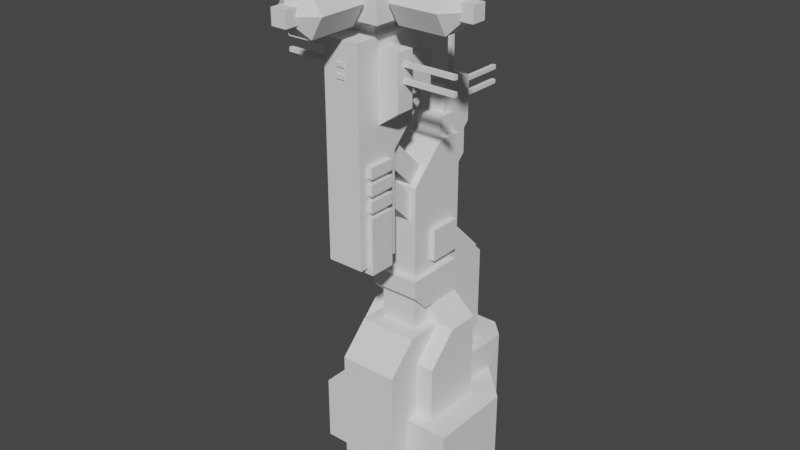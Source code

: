 # Source: anti_missile_tower.blend  (saved by Blender 2.90.8; exported with 4.5.12 LTS)
import bpy
from mathutils import Matrix  # noqa: F401  (used for matrix-valued properties, if any)

bpy.ops.wm.read_factory_settings(use_empty=True)
scene = bpy.context.scene
scene.name = 'Scene'

# ---- collections
col_collection = bpy.data.collections.new('Collection'); scene.collection.children.link(col_collection)

# ---- world
world_world = bpy.data.worlds.new('World'); scene.world = world_world
world_world.use_nodes = True; world_world.node_tree.nodes.clear()
_N = world_world.node_tree.nodes; _L = world_world.node_tree.links
n0 = _N.new('ShaderNodeOutputWorld'); n0.name = 'World Output'; n0.location = (300, 300)
n1 = _N.new('ShaderNodeBackground'); n1.name = 'Background'; n1.location = (10, 300)
n1.inputs[0].default_value = (0.05088, 0.05088, 0.05088, 1.0)
_L.new(n1.outputs[0], n0.inputs[0])
n0.is_active_output = True
world_world.color = (0.05088, 0.05088, 0.05088)
world_world.use_sun_shadow = False
world_world.sun_shadow_jitter_overblur = 0.0

# ---- meshes
me_cube_001 = bpy.data.meshes.new('Cube.001')
me_cube_001.from_pydata([(0.8908, -1.173, 20.16), (0.9303, -1.487, 5.607), (0.9303, 3.531, 2.772), (-0.9303, -1.487, 5.607), (-0.9303, 3.531, 7.682), (0.9303, 1.599, 9.614), (0.9303, 0.2295, 14.47), (0.8908, -5.027, 20.16), (0.8908, -5.027, 10.16), (-0.8908, -5.027, 10.16), (0.8908, -1.173, 16.71), (1.234, -2.928, 19.03), (0.6208, 0.5675, 15.36), (-0.6208, 0.5675, 15.36), (0.6208, 0.5675, 12.36), (0.3983, 1.124, 16.67), (0.6208, 1.599, 15.36), (0.3983, 1.124, 13.91), (-0.5926, -2.858, 15.64), (0.5926, -3.524, 14.98), (-0.5926, -3.764, 14.74), (0.5926, -4.43, 14.07), (-3.618, -2.618, -2.0), (3.618, -2.618, -2.0), (1.456, -0.4277, -2.0), (0.1, 2.942, 16.4), (-0.1, 2.942, 16.4), (-0.1, 2.942, 16.2), (0.1, 5.442, 16.2), (-0.1, 5.442, 16.4), (0.1, 5.442, 16.4), (0.1, 5.442, 15.7), (0.1, 5.442, 15.5), (0.1, 2.942, 15.5), (0.1, 2.942, 15.7), (0.1, 1.995, 19.17), (-0.1, 2.195, 19.17), (0.1, 2.195, 16.67), (-0.1, 1.995, 16.67), (2.35, 1.155, 1.293), (-2.35, 1.155, 1.293), (2.35, 1.155, 5.607), (-2.35, 1.155, 5.607), (-2.35, -0.4277, 5.607), (1.215, 1.155, 8.835), (1.215, -0.4277, 8.835), (1.215, -0.4277, 10.4), (1.215, 1.155, 10.4), (0.6063, -3.706, 20.16), (0.6063, -2.494, 20.69), (-0.6063, -2.494, 20.69), (1.608, -1.492, 22.55), (1.608, -4.708, 22.55), (-1.133, -4.568, 9.846), (1.133, -3.29, 12.8), (1.133, -4.568, 12.8), (1.133, -3.29, 13.32), (1.133, -4.568, 13.32), (1.133, -3.29, 13.58), (1.133, -4.568, 13.58), (1.133, -3.29, 14.09), (1.133, -4.568, 14.09), (1.133, -3.29, 14.35), (1.133, -4.568, 14.35), (1.133, -3.29, 14.87), (1.133, -4.568, 14.87), (0.8908, -2.928, 19.68), (0.8908, -3.823, 19.68), (0.8908, -2.928, 16.44), (0.8908, -3.823, 16.44), (1.905, -2.928, 19.68), (1.905, -3.823, 19.68), (1.905, -2.928, 17.16), (1.905, -3.823, 17.16), (-1.405, -3.476, 19.25), (-1.405, -3.276, 19.25), (-1.405, -3.476, 19.05), (-1.405, -3.276, 19.05), (-4.405, -3.276, 19.25), (-4.405, -3.476, 19.25), (-4.405, -3.476, 19.05), (-4.405, -3.276, 19.05), (-1.215, -0.4277, 6.656), (1.215, -0.4277, 6.656), (-0.6329, 4.618, 1.293), (3.618, 1.633, 1.293), (0.6329, 4.618, -2.0), (3.618, 1.633, -2.0), (-1.456, -3.72, -2.0), (-1.456, -2.281, 5.607), (-1.456, -3.72, 4.169), (0.3983, 3.531, 2.772), (0.3983, 1.599, 9.614), (0.3983, 1.599, 13.13), (0.3983, 1.98, 9.614), (0.3983, 1.98, 13.13), (-0.3983, 1.98, 13.13), (0.3983, 3.911, 7.682), (-0.3983, 3.911, 7.682), (0.3983, 2.367, 13.91), (1.736, 0.2266, -2.0), (-1.736, 0.2266, 2.772), (1.736, 0.2266, 2.772), (-0.8993, 5.16, -2.0), (1.736, 4.323, -2.0), (-0.8993, 5.16, 2.772), (1.736, 4.323, 2.772), (1.377, 1.155, 2.772), (1.377, 1.155, 5.607), (1.215, 1.155, 8.318), (1.215, 1.155, 6.656), (-1.215, -1.831, 8.318), (1.215, -1.831, 8.318), (1.215, -1.031, 6.656), (1.215, -1.831, 7.456), (-1.215, -1.831, 7.456), (-1.215, -1.031, 6.656), (0.3983, 3.531, 7.682), (-0.9303, 2.838, 2.772), (0.9303, -0.4277, 8.835), (0.9303, -0.4277, 10.4), (0.9303, 1.155, 8.835), (0.9303, 1.155, 10.4), (0.8908, -3.29, 14.35), (0.8908, -4.568, 14.35), (0.8908, -3.29, 14.87), (0.8908, -4.568, 14.87), (0.8908, -3.29, 13.58), (0.8908, -4.568, 13.58), (0.8908, -3.29, 14.09), (0.8908, -4.568, 14.09), (0.8908, -3.29, 12.8), (0.8908, -4.568, 12.8), (0.8908, -3.29, 13.32), (0.8908, -4.568, 13.32), (0.2, -5.077, 19.24), (0.2, -5.077, 19.04), (-0.2, -5.077, 19.04), (0.2, -5.027, 18.74), (-0.2, -5.027, 18.54), (0.2, -5.077, 18.74), (-0.2, -5.077, 18.74), (-0.2, -5.077, 18.54), (-0.2, 5.16, 2.1), (-0.2, 5.16, 1.9), (0.2, 5.16, 1.9), (0.2, 5.21, 1.9), (-4.405, -3.276, 18.35), (-4.405, -3.476, 18.35), (-4.405, -3.476, 18.55), (-4.405, -3.276, 18.55), (-1.405, -3.276, 18.35), (-1.405, -3.476, 18.35), (-1.405, -3.276, 18.55), (-1.405, -3.476, 18.55), (-0.8908, -1.173, 20.16), (-0.9303, 3.531, 2.772), (0.9303, 3.531, 7.682), (-0.9303, 1.599, 9.614), (0.9303, 1.599, 14.47), (-0.9303, 1.599, 14.47), (-0.9303, 0.2295, 14.47), (-0.9303, -1.487, 12.76), (0.9303, -1.487, 12.76), (-0.8908, -5.027, 20.16), (0.8908, -2.831, 15.05), (-0.8908, -1.173, 16.71), (-0.8908, -2.831, 15.05), (0.8908, -2.831, 10.16), (-0.8908, -2.831, 10.16), (-1.234, -0.9047, 19.03), (1.234, -0.9047, 19.03), (-1.234, -2.928, 19.03), (-1.234, -2.928, 17.39), (1.234, -2.928, 17.39), (1.234, -0.9047, 17.39), (-1.234, -0.9047, 17.39), (0.3983, 2.942, 16.67), (-0.3983, 2.942, 16.67), (-0.6208, 0.5675, 12.36), (-0.3983, 1.124, 16.67), (-0.6208, 1.599, 15.36), (-0.6208, 2.367, 14.59), (0.6208, 2.367, 14.59), (-0.6208, 2.367, 13.13), (-0.6208, 1.599, 12.36), (0.6208, 1.599, 12.36), (0.6208, 2.367, 13.13), (-0.3983, 1.124, 13.91), (0.5926, -2.858, 15.64), (0.5926, 0.4745, 12.31), (-0.5926, 0.4745, 12.31), (0.5926, -0.191, 11.65), (-0.5926, -0.191, 11.65), (-0.5926, -3.524, 14.98), (0.5926, -3.764, 14.74), (0.5926, -0.4317, 11.41), (-0.5926, -0.4317, 11.41), (0.5926, -1.097, 10.74), (-0.5926, -1.097, 10.74), (-0.5926, -4.43, 14.07), (3.618, -2.618, 1.293), (1.456, -0.4277, 5.607), (-1.456, -0.4277, 5.607), (-3.618, -2.618, 1.293), (-1.456, -0.4277, -2.0), (0.1, 2.942, 16.2), (-0.1, 5.442, 16.2), (-0.1, 5.442, 15.7), (-0.1, 5.442, 15.5), (-0.1, 2.942, 15.5), (-0.1, 2.942, 15.7), (-0.1, 1.995, 19.17), (0.1, 2.195, 19.17), (-0.1, 2.195, 16.67), (0.1, 1.995, 16.67), (-2.35, -1.93, 1.293), (2.35, -1.93, 1.293), (-2.35, -1.93, 4.105), (2.35, -0.4277, 5.607), (2.35, -1.93, 4.105), (-1.215, 1.155, 8.835), (-1.215, -0.4277, 8.835), (-1.215, -0.4277, 10.4), (-1.215, 1.155, 10.4), (0.6063, -2.494, 20.16), (-0.6063, -2.494, 20.16), (-0.6063, -3.706, 20.16), (0.6063, -3.706, 20.69), (-0.6063, -3.706, 20.69), (-0.6024, -1.756, 20.69), (-1.344, -2.498, 20.69), (1.344, -2.498, 20.69), (0.6024, -1.756, 20.69), (-0.6024, -4.444, 20.69), (-1.608, -1.492, 22.55), (1.133, -4.568, 9.846), (-1.133, -3.29, 9.846), (1.133, -3.29, 12.54), (-1.133, -4.568, 12.54), (1.133, -4.568, 12.54), (-1.133, -3.29, 12.8), (-1.133, -4.568, 12.8), (-1.133, -3.29, 13.32), (-1.133, -4.568, 13.32), (-1.133, -3.29, 13.58), (-1.133, -4.568, 13.58), (-1.133, -3.29, 14.09), (-1.133, -4.568, 14.09), (-1.133, -3.29, 14.35), (-1.133, -4.568, 14.35), (-1.133, -3.29, 14.87), (-1.133, -4.568, 14.87), (-0.8908, -2.928, 19.68), (-0.8908, -3.823, 19.68), (-0.8908, -2.928, 16.44), (-0.8908, -3.823, 16.44), (-1.905, -2.928, 19.68), (-1.905, -3.823, 19.68), (-1.905, -2.928, 17.16), (-1.905, -3.823, 17.16), (1.405, -3.476, 19.25), (1.405, -3.276, 19.25), (1.405, -3.476, 19.05), (1.405, -3.276, 19.05), (4.405, -3.276, 19.25), (4.405, -3.476, 19.25), (4.405, -3.476, 19.05), (4.405, -3.276, 19.05), (0.6329, 4.618, 1.293), (-3.618, 1.633, 1.293), (-0.6329, 4.618, -2.0), (-3.618, 1.633, -2.0), (1.456, -3.72, -2.0), (1.456, -2.281, 5.607), (1.456, -3.72, 4.169), (-0.3983, 3.531, 2.772), (-0.3983, 1.599, 9.614), (-0.3983, 1.599, 13.13), (-0.3983, 1.98, 9.614), (0.3983, 3.911, 2.772), (-0.3983, 3.911, 2.772), (-0.3983, 2.367, 13.91), (-0.3983, 2.942, 14.48), (0.3983, 2.942, 14.48), (-1.736, 0.2266, -2.0), (0.8993, 5.16, -2.0), (-1.736, 4.323, -2.0), (0.8993, 5.16, 2.772), (-1.736, 4.323, 2.772), (-1.377, 1.155, 2.772), (-1.377, 1.155, 5.607), (-1.377, 2.838, 2.772), (1.377, 2.838, 2.772), (-1.215, 1.155, 8.318), (-1.215, 1.155, 6.656), (-0.3983, 3.531, 7.682), (0.9303, 2.838, 2.772), (-0.9303, -0.4277, 8.835), (-0.9303, -0.4277, 10.4), (-0.9303, 1.155, 8.835), (-0.9303, 1.155, 10.4), (-0.8908, -3.29, 14.35), (-0.8908, -4.568, 14.35), (-0.8908, -3.29, 14.87), (-0.8908, -4.568, 14.87), (-0.8908, -3.29, 13.58), (-0.8908, -4.568, 13.58), (-0.8908, -3.29, 14.09), (-0.8908, -4.568, 14.09), (-0.8908, -3.29, 12.8), (-0.8908, -4.568, 12.8), (-0.8908, -3.29, 13.32), (-0.8908, -4.568, 13.32), (1.133, -3.29, 9.846), (-1.133, -3.29, 12.54), (-0.2, -5.027, 19.24), (-0.2, -5.027, 19.04), (0.2, -5.027, 19.24), (0.2, -5.027, 19.04), (-0.2, -5.077, 19.24), (-0.2, -5.027, 18.74), (0.2, -5.027, 18.54), (0.2, -5.077, 18.54), (0.2, 5.16, 2.1), (0.2, 5.21, 2.1), (-0.2, 5.21, 2.1), (-0.2, 5.21, 1.9), (4.405, -3.276, 18.35), (4.405, -3.476, 18.35), (4.405, -3.476, 18.55), (4.405, -3.276, 18.55), (1.405, -3.276, 18.35), (1.405, -3.476, 18.35), (1.405, -3.276, 18.55), (1.405, -3.476, 18.55), (1.135, -4.904, 21.73), (1.135, -7.173, 21.73), (-0.5674, -4.904, 20.75), (0.358, -8.271, 22.09), (0.358, -8.271, 21.38), (-0.358, -8.271, 22.09), (-0.358, -8.271, 21.38), (0.358, -7.555, 22.09), (0.358, -7.555, 21.38), (-0.358, -7.555, 22.09), (-0.358, -7.555, 21.38), (0.2, -5.239, 22.72), (0.2, -5.439, 22.72), (0.2, -5.239, 22.77), (0.2, -5.439, 22.77), (-0.2, -5.239, 22.77), (-0.2, -5.439, 22.77), (0.2, -5.739, 22.72), (0.2, -5.939, 22.72), (0.2, -5.739, 22.77), (0.2, -5.939, 22.77), (-0.2, -5.739, 22.77), (-0.2, -5.939, 22.77), (-1.135, -4.904, 21.73), (-1.135, -7.173, 21.73), (-0.5674, -7.173, 20.75), (0.5674, -4.904, 20.75), (0.5674, -7.173, 20.75), (0.5674, -4.904, 22.72), (0.5674, -7.173, 22.72), (-0.5674, -4.904, 22.72), (-0.5674, -7.173, 22.72), (8.321e-07, -8.063, 21.73), (2.206e-07, -4.014, 21.73), (-0.2, -5.239, 22.72), (-0.2, -5.439, 22.72), (-0.2, -5.739, 22.72), (-0.2, -5.939, 22.72), (-1.608, -4.708, 20.92), (1.804, -1.965, 21.73), (4.073, -1.965, 21.73), (4.073, -2.533, 20.75), (1.804, -3.667, 20.75), (4.073, -3.667, 20.75), (1.804, -2.533, 22.72), (4.073, -2.533, 22.72), (5.171, -2.742, 22.09), (5.171, -2.742, 21.38), (5.171, -3.458, 22.09), (5.171, -3.458, 21.38), (4.455, -2.742, 22.09), (4.455, -3.458, 22.09), (4.455, -3.458, 21.38), (2.139, -2.9, 22.72), (2.139, -3.3, 22.72), (2.339, -2.9, 22.72), (2.339, -3.3, 22.72), (2.139, -2.9, 22.77), (2.339, -2.9, 22.77), (2.139, -3.3, 22.77), (2.339, -3.3, 22.77), (2.639, -2.9, 22.72), (2.639, -3.3, 22.72), (2.839, -2.9, 22.72), (2.639, -2.9, 22.77), (2.839, -2.9, 22.77), (2.639, -3.3, 22.77), (2.839, -3.3, 22.77), (1.804, -4.235, 21.73), (4.073, -4.235, 21.73), (1.804, -2.533, 20.75), (1.804, -3.667, 22.72), (4.073, -3.667, 22.72), (4.963, -3.1, 21.73), (0.9138, -3.1, 21.73), (4.455, -2.742, 21.38), (2.839, -3.3, 22.72), (1.608, -4.708, 20.92), (-1.135, -1.296, 21.73), (-1.135, 0.9732, 21.73), (-0.5674, 0.9732, 20.75), (0.5674, -1.296, 20.75), (0.5674, 0.9732, 20.75), (-0.2, -0.7615, 22.72), (0.2, -0.7615, 22.72), (-0.2, -0.9615, 22.77), (0.2, -0.7615, 22.77), (-0.2, -0.2615, 22.72), (-0.2, -0.4615, 22.77), (-0.2, -0.2615, 22.77), (0.2, -0.2615, 22.77), (-1.608, -1.492, 20.92), (1.135, -1.296, 21.73), (1.135, 0.9732, 21.73), (-0.5674, -1.296, 20.75), (-0.5674, -1.296, 22.72), (-0.5674, 0.9732, 22.72), (0.5674, -1.296, 22.72), (0.5674, 0.9732, 22.72), (0.358, 2.071, 22.09), (0.358, 2.071, 21.38), (8.265e-08, 1.863, 21.73), (-0.358, 2.071, 22.09), (-0.358, 2.071, 21.38), (0.358, 1.355, 22.09), (0.358, 1.355, 21.38), (-0.358, 1.355, 22.09), (8.265e-08, -2.186, 21.73), (-0.358, 1.355, 21.38), (0.2, -0.9615, 22.72), (-0.2, -0.9615, 22.72), (0.2, -0.9615, 22.77), (-0.2, -0.7615, 22.77), (0.2, -0.4615, 22.72), (-0.2, -0.4615, 22.72), (0.2, -0.2615, 22.72), (0.2, -0.4615, 22.77), (1.608, -1.492, 20.92), (-1.804, -4.235, 21.73), (-4.073, -4.235, 21.73), (-4.073, -3.667, 20.75), (-4.073, -2.533, 20.75), (-1.804, -3.667, 22.72), (-4.455, -2.742, 22.09), (-2.339, -3.3, 22.72), (-1.608, -4.708, 22.55), (-1.804, -1.965, 21.73), (-4.073, -1.965, 21.73), (-1.804, -2.533, 20.75), (-1.804, -3.667, 20.75), (-4.073, -3.667, 22.72), (-1.804, -2.533, 22.72), (-4.073, -2.533, 22.72), (-5.171, -2.742, 22.09), (-5.171, -2.742, 21.38), (-4.963, -3.1, 21.73), (-5.171, -3.458, 22.09), (-5.171, -3.458, 21.38), (-4.455, -2.742, 21.38), (-4.455, -3.458, 22.09), (-0.9138, -3.1, 21.73), (-4.455, -3.458, 21.38), (-2.139, -2.9, 22.72), (-2.139, -3.3, 22.72), (-2.339, -2.9, 22.72), (-2.139, -2.9, 22.77), (-2.339, -2.9, 22.77), (-2.139, -3.3, 22.77), (-2.339, -3.3, 22.77), (-2.639, -2.9, 22.72), (-2.639, -3.3, 22.72), (-2.839, -2.9, 22.72), (-2.839, -3.3, 22.72), (-2.639, -2.9, 22.77), (-2.839, -2.9, 22.77), (-2.639, -3.3, 22.77), (-2.839, -3.3, 22.77), (-0.6024, -4.444, 20.92), (1.344, -3.702, 20.69), (0.6024, -4.444, 20.69), (1.344, -2.498, 20.92), (1.344, -3.702, 20.92), (0.6024, -4.444, 20.92), (-0.6024, -1.756, 20.92), (0.6024, -1.756, 20.92), (-1.344, -3.702, 20.69), (-1.344, -3.702, 20.92), (-1.344, -2.498, 20.92), (-0.82, -3.92, 22.77), (0.3561, -4.556, 22.55), (0.3561, -4.556, 22.91), (1.344, -2.498, 22.55), (0.82, -3.92, 22.77), (0.6024, -4.444, 22.77), (-1.344, -3.702, 22.77), (-0.3561, -4.556, 22.55), (-0.3561, -4.556, 22.91), (-0.6024, -4.444, 22.55), (-1.344, -3.702, 22.55), (0.6024, -4.444, 22.55), (-0.82, -2.28, 22.77), (0.82, -2.28, 22.77), (-0.82, -3.92, 23.1), (-0.82, -2.28, 23.1), (0.82, -2.28, 23.1), (1.344, -3.702, 22.77), (-0.6024, -4.444, 22.77), (-1.344, -2.498, 22.77), (-0.6024, -1.756, 22.77), (0.6024, -1.756, 22.77), (1.344, -2.498, 22.77), (-0.3561, -1.644, 22.55), (0.3561, -1.644, 22.55), (0.3561, -4.11, 23.35), (-0.3561, -1.644, 22.91), (-0.3561, -2.09, 23.35), (0.3561, -1.644, 22.91), (1.344, -3.702, 22.55), (0.6024, -1.756, 22.55), (-0.6024, -1.756, 22.55), (0.82, -3.92, 23.1), (-0.3561, -4.11, 23.35), (0.3561, -2.09, 23.35), (-1.344, -2.498, 22.55)], [(297, 118)], [(87, 85, 201, 23), (2, 156, 4, 157), (160, 161, 6, 159), (157, 4, 158, 5), (155, 164, 7, 0), (5, 158, 160, 159), (162, 163, 6, 161), (0, 10, 166, 155), (164, 9, 8, 7), (169, 168, 8, 9), (167, 166, 10, 165), (165, 10, 0, 7, 8, 168), (170, 172, 11, 171), (171, 11, 174, 175), (67, 69, 73, 71), (178, 180, 15, 177), (13, 179, 14, 12), (181, 13, 12, 16), (182, 181, 16, 183), (12, 14, 186, 187, 183, 16), (15, 180, 188, 17), (191, 18, 189, 190), (193, 192, 19, 194), (189, 19, 192, 190), (197, 20, 195, 196), (199, 198, 21, 200), (195, 21, 198, 196), (204, 201, 85, 269, 84, 270), (23, 201, 204, 22), (28, 207, 29, 30), (25, 30, 29, 26), (27, 207, 28, 206), (206, 28, 30, 25), (32, 209, 208, 31), (34, 31, 208, 211), (210, 209, 32, 33), (214, 36, 213, 37), (213, 36, 212, 35), (43, 218, 220, 219), (39, 41, 219, 220, 217), (121, 44, 45, 119), (122, 120, 46, 47), (121, 122, 47, 44), (44, 47, 46, 45), (227, 48, 228, 229), (225, 226, 50, 49), (48, 225, 49, 228), (231, 230, 233, 232, 494, 495, 234, 501), (235, 461, 52, 51), (427, 453, 413, 374), (236, 314, 238, 240), (133, 134, 57, 56), (55, 54, 56, 57), (129, 130, 61, 60), (59, 58, 60, 61), (125, 126, 65, 64), (63, 62, 64, 65), (66, 67, 71, 70), (68, 66, 70, 72), (70, 71, 73, 72), (69, 68, 72, 73), (81, 77, 76, 80), (78, 81, 80, 79), (80, 76, 74, 79), (78, 75, 77, 81), (219, 83, 82, 43), (41, 110, 83, 219), (86, 269, 85, 87), (203, 89, 274, 202), (273, 275, 90, 88), (202, 274, 275, 273, 24), (275, 274, 89, 90), (280, 281, 98, 97), (97, 98, 279, 94), (94, 279, 96, 95), (97, 94, 95, 93, 92, 117, 91, 280), (99, 282, 283, 284), (177, 15, 17, 99, 284), (103, 105, 288, 286), (104, 106, 102, 100), (289, 101, 102, 106, 288, 105), (104, 286, 288, 106), (107, 293, 108), (108, 293, 292, 291), (1, 163, 162, 3), (109, 294, 111, 112), (114, 112, 111, 115), (115, 116, 113, 114), (5, 159, 6, 163, 1, 297, 2, 157), (45, 46, 120, 119), (124, 63, 65, 126), (58, 127, 129, 60), (123, 62, 63, 124), (128, 59, 61, 130), (54, 131, 133, 56), (127, 58, 59, 128), (132, 55, 57, 134), (131, 54, 55, 132), (236, 240, 239, 53), (314, 236, 53, 237), (62, 123, 125, 64), (110, 109, 112, 114, 113, 83), (82, 83, 113, 116), (41, 39, 40, 42, 295, 294, 109, 110), (139, 322, 323, 142), (320, 137, 136, 135), (317, 319, 136, 137), (318, 316, 320, 135), (141, 142, 323, 140), (319, 318, 135, 136), (138, 321, 141, 140), (322, 138, 140, 323), (145, 144, 327, 146), (325, 146, 327, 326), (143, 324, 325, 326), (144, 143, 326, 327), (150, 147, 148, 149), (79, 74, 75, 78), (148, 152, 154, 149), (147, 151, 152, 148), (150, 153, 151, 147), (149, 154, 153, 150), (38, 212, 36, 214), (215, 35, 212, 38), (33, 32, 31, 34), (216, 217, 220, 218), (272, 22, 204, 270), (167, 169, 9, 164, 155, 166), (167, 165, 168, 169), (175, 174, 173, 176), (170, 176, 173, 172), (254, 258, 260, 256), (171, 175, 176, 170), (182, 183, 187, 184), (186, 185, 184, 187), (13, 181, 182, 184, 185, 179), (177, 284, 283, 178), (18, 191, 193, 194), (20, 197, 199, 200), (27, 26, 29, 207), (40, 216, 218, 43, 42), (300, 298, 222, 221), (301, 224, 223, 299), (300, 221, 224, 301), (221, 222, 223, 224), (227, 229, 50, 226), (53, 239, 315, 237), (312, 243, 244, 313), (242, 244, 243, 241), (308, 247, 248, 309), (246, 248, 247, 245), (304, 251, 252, 305), (250, 252, 251, 249), (253, 257, 258, 254), (255, 259, 257, 253), (257, 259, 260, 258), (256, 260, 259, 255), (268, 267, 263, 264), (265, 266, 267, 268), (267, 266, 261, 263), (265, 268, 264, 262), (42, 43, 82, 295), (271, 272, 270, 84), (203, 205, 88, 90, 89), (98, 281, 276, 296, 277, 278, 96, 279), (178, 283, 282, 188, 180), (287, 285, 101, 289), (287, 289, 105, 103), (290, 291, 292), (158, 4, 156, 118, 3, 162, 161, 160), (222, 298, 299, 223), (303, 305, 252, 250), (245, 247, 308, 306), (302, 303, 250, 249), (307, 309, 248, 246), (241, 243, 312, 310), (306, 307, 246, 245), (311, 313, 244, 242), (310, 311, 242, 241), (314, 237, 315, 238), (239, 240, 238, 315), (249, 251, 304, 302), (295, 82, 116, 115, 111, 294), (317, 137, 320, 316), (139, 142, 141, 321), (145, 146, 325, 324), (331, 330, 329, 328), (266, 265, 262, 261), (329, 330, 335, 333), (328, 329, 333, 332), (331, 328, 332, 334), (330, 331, 334, 335), (215, 37, 213, 35), (210, 211, 208, 209), (336, 337, 363, 362), (362, 363, 361, 338), (364, 365, 337, 336), (339, 343, 345, 341), (337, 368, 363), (365, 368, 337), (344, 340, 342, 346), (362, 369, 336), (338, 369, 362), (336, 369, 364), (340, 339, 341, 342), (344, 343, 339, 340), (351, 352, 350, 349), (348, 347, 349, 350), (371, 348, 350, 352), (347, 370, 351, 349), (357, 358, 356, 355), (354, 353, 355, 356), (373, 354, 356, 358), (353, 372, 357, 355), (374, 413, 52, 461), (359, 338, 361, 360), (364, 366, 367, 365), (366, 359, 360, 367), (360, 361, 368), (367, 360, 368), (365, 367, 368), (361, 363, 368), (338, 359, 369), (366, 364, 369), (359, 366, 369), (346, 342, 341, 345), (371, 352, 351, 370), (373, 358, 357, 372), (375, 376, 377, 406), (406, 377, 379, 378), (407, 408, 381, 380), (380, 381, 376, 375), (382, 386, 387, 384), (376, 409, 377), (381, 409, 376), (408, 409, 381), (377, 409, 379), (411, 383, 385, 388), (406, 410, 375), (378, 410, 406), (380, 410, 407), (375, 410, 380), (383, 382, 384, 385), (411, 386, 382, 383), (395, 396, 394, 393), (391, 389, 393, 394), (392, 391, 394, 396), (389, 390, 395, 393), (402, 403, 401, 400), (399, 397, 400, 401), (412, 399, 401, 403), (397, 398, 402, 400), (413, 453, 51, 52), (404, 378, 379, 405), (407, 404, 405, 408), (405, 379, 409), (408, 405, 409), (378, 404, 410), (404, 407, 410), (388, 385, 384, 387), (392, 396, 395, 390), (412, 403, 402, 398), (414, 415, 416, 430), (430, 416, 418, 417), (431, 432, 415, 414), (415, 437, 416), (432, 437, 415), (416, 437, 418), (430, 443, 414), (417, 443, 430), (414, 443, 431), (444, 442, 438, 439), (447, 422, 448, 421), (419, 446, 421, 448), (420, 419, 448, 422), (446, 445, 447, 421), (452, 426, 425, 424), (423, 450, 424, 425), (451, 423, 425, 426), (450, 449, 452, 424), (453, 427, 235, 51), (428, 417, 418, 429), (431, 433, 434, 432), (433, 428, 429, 434), (435, 438, 442, 440), (429, 418, 437), (434, 429, 437), (432, 434, 437), (441, 444, 439, 436), (417, 428, 443), (433, 431, 443), (428, 433, 443), (436, 439, 438, 435), (441, 436, 435, 440), (420, 422, 447, 445), (451, 426, 452, 449), (454, 455, 456, 465), (465, 456, 457, 464), (467, 468, 466, 458), (458, 466, 455, 454), (472, 475, 459, 469), (455, 471, 456), (466, 471, 455), (456, 471, 457), (465, 476, 454), (458, 476, 467), (454, 476, 458), (477, 475, 472, 473), (460, 479, 483, 484), (480, 460, 484, 482), (488, 486, 491, 492), (427, 374, 461, 235), (462, 464, 457, 463), (467, 462, 463, 468), (463, 457, 471), (468, 463, 471), (466, 468, 471), (474, 477, 473, 470), (464, 462, 476), (465, 464, 476), (462, 467, 476), (470, 473, 472, 469), (474, 470, 469, 459), (483, 481, 482, 484), (480, 482, 481, 478), (478, 481, 483, 479), (491, 489, 490, 492), (487, 490, 489, 485), (488, 492, 490, 487), (485, 489, 491, 486), (234, 493, 502, 501), (234, 495, 498, 493), (494, 497, 498, 495), (494, 232, 496, 497), (233, 500, 496, 232), (233, 230, 499, 500), (231, 503, 499, 230), (231, 501, 502, 503), (509, 515, 533, 521), (524, 523, 510, 522, 509, 521, 526, 525), (505, 528, 532, 538, 529, 506), (519, 518, 536, 520), (504, 508, 536, 518), (508, 517, 520, 536), (533, 507, 526, 521), (513, 515, 509, 522), (511, 505, 506, 512), (531, 537, 529, 538), (512, 506, 529, 537), (522, 510, 514, 513), (511, 512, 537, 531, 530, 527), (504, 518, 519, 516), (514, 510, 523, 539), (525, 526, 507, 534), (516, 519, 520, 517), (535, 524, 525, 534), (527, 530, 532, 528), (530, 531, 538, 532), (524, 535, 539, 523)])
_uv = me_cube_001.uv_layers.new(name='UVMap')
_uv.uv.foreach_set('vector', [0.4006, 0.1443, 0.5112, 0.1443, 0.5112, 0.287, 0.4006, 0.287, 0.6436, 0.79, 0.5811, 0.79, 0.5811, 0.6251, 0.6436, 0.6251, 0.5811, 0.3702, 0.5811, 0.3242, 0.6436, 0.3242, 0.6436, 0.3702, 0.6436, 0.6251, 0.5811, 0.6251, 0.5811, 0.5334, 0.6436, 0.5334, 0.5162, 0.5416, 0.5162, 0.4122, 0.576, 0.4122, 0.576, 0.5416, 0.6436, 0.5334, 0.5811, 0.5334, 0.5811, 0.3702, 0.6436, 0.3702, 0.5811, 0.2427, 0.6436, 0.2427, 0.6436, 0.3242, 0.5811, 0.3242, 0.576, 0.5416, 0.576, 0.6575, 0.5162, 0.6575, 0.5162, 0.5416, 0.5162, 0.4122, 0.5162, 0.07629, 0.576, 0.07629, 0.576, 0.4122, 0.5162, 0.002534, 0.576, 0.002534, 0.576, 0.07629, 0.5162, 0.07629, 0.5162, 0.7362, 0.5162, 0.6575, 0.576, 0.6575, 0.576, 0.7362, 0.3062, 0.3477, 0.2506, 0.292, 0.2506, 0.1761, 0.38, 0.1761, 0.38, 0.512, 0.3062, 0.512, 0.9749, 0.1659, 0.9749, 0.2338, 0.892, 0.2338, 0.892, 0.1659, 0.2086, 0.7348, 0.2086, 0.6669, 0.2637, 0.6669, 0.2637, 0.7348, 0.9578, 0.8341, 0.9578, 0.7251, 0.9919, 0.7494, 0.9919, 0.8341, 0.8602, 0.1563, 0.8602, 0.09532, 0.8869, 0.09532, 0.8869, 0.1563, 0.8264, 0.4459, 0.8264, 0.3453, 0.8681, 0.3453, 0.8681, 0.4459, 0.8264, 0.4806, 0.8264, 0.4459, 0.8681, 0.4459, 0.8681, 0.4806, 0.8264, 0.5171, 0.8264, 0.4806, 0.8681, 0.4806, 0.8681, 0.5171, 0.5064, 0.698, 0.5064, 0.7986, 0.4718, 0.7986, 0.446, 0.7728, 0.446, 0.7237, 0.4718, 0.698, 0.8869, 0.09532, 0.8602, 0.09532, 0.8602, 0.002534, 0.8869, 0.002534, 0.8069, 0.9512, 0.6487, 0.9512, 0.6487, 0.9114, 0.8069, 0.9114, 0.9098, 0.3004, 0.9098, 0.3402, 0.7515, 0.3402, 0.7515, 0.3004, 0.9369, 0.002534, 0.9685, 0.002534, 0.9685, 0.1608, 0.9369, 0.1608, 0.9448, 0.3453, 0.9448, 0.5036, 0.905, 0.5036, 0.905, 0.3453, 0.892, 0.002534, 0.9318, 0.002534, 0.9318, 0.1608, 0.892, 0.1608, 0.9212, 0.7251, 0.9528, 0.7251, 0.9528, 0.8834, 0.9212, 0.8834, 0.002534, 0.4191, 0.002534, 0.1761, 0.1453, 0.1761, 0.2455, 0.2763, 0.2455, 0.3188, 0.1453, 0.4191, 0.4006, 0.287, 0.5112, 0.287, 0.5112, 0.53, 0.4006, 0.53, 0.2938, 0.5238, 0.3005, 0.5238, 0.3005, 0.517, 0.2938, 0.517, 0.7421, 0.6898, 0.7421, 0.6058, 0.7353, 0.6058, 0.7353, 0.6898, 0.7555, 0.6898, 0.7555, 0.6058, 0.7488, 0.6058, 0.7488, 0.6898, 0.7488, 0.6898, 0.7488, 0.6058, 0.7421, 0.6058, 0.7421, 0.6898, 0.3055, 0.517, 0.3055, 0.5238, 0.3123, 0.5238, 0.3123, 0.517, 0.002534, 0.9318, 0.08648, 0.9318, 0.08648, 0.9251, 0.002534, 0.9251, 0.002534, 0.9453, 0.08648, 0.9453, 0.08648, 0.9386, 0.002534, 0.9386, 0.7488, 0.6949, 0.7488, 0.7788, 0.7555, 0.7788, 0.7555, 0.6949, 0.324, 0.517, 0.3173, 0.517, 0.3173, 0.5238, 0.324, 0.5238, 0.03775, 0.6669, 0.1091, 0.6669, 0.1091, 0.8247, 0.03775, 0.8247, 0.7515, 0.2551, 0.7515, 0.1102, 0.8047, 0.1102, 0.8551, 0.1607, 0.8551, 0.2551, 0.3851, 0.378, 0.3946, 0.378, 0.3946, 0.4312, 0.3851, 0.4312, 0.3851, 0.4894, 0.3851, 0.4362, 0.3946, 0.4362, 0.3946, 0.4894, 0.8456, 0.819, 0.8456, 0.7664, 0.8551, 0.7664, 0.8551, 0.819, 0.3883, 0.9172, 0.4409, 0.9172, 0.4409, 0.9703, 0.3883, 0.9703, 0.2685, 0.517, 0.2685, 0.5578, 0.2506, 0.5578, 0.2506, 0.517, 0.2685, 0.5985, 0.2685, 0.6392, 0.2506, 0.6392, 0.2506, 0.5985, 0.2685, 0.5578, 0.2685, 0.5985, 0.2506, 0.5985, 0.2506, 0.5578, 0.0928, 0.8952, 0.06789, 0.9201, 0.02744, 0.9201, 0.002534, 0.8952, 0.002534, 0.8547, 0.02744, 0.8298, 0.06789, 0.8298, 0.0928, 0.8547, 0.3833, 0.8196, 0.3833, 0.9276, 0.2753, 0.9276, 0.2753, 0.8196, 0.6487, 0.9063, 0.6487, 0.7983, 0.7567, 0.7983, 0.7567, 0.9063, 0.9161, 0.8156, 0.8732, 0.8156, 0.8732, 0.7251, 0.9161, 0.7251, 0.2013, 0.8778, 0.2013, 0.9207, 0.1932, 0.9207, 0.1932, 0.8778, 0.9785, 0.9142, 0.9785, 0.9571, 0.9611, 0.9571, 0.9611, 0.9142, 0.522, 0.9081, 0.522, 0.951, 0.5138, 0.951, 0.5138, 0.9081, 0.9806, 0.2563, 0.9806, 0.2992, 0.9632, 0.2992, 0.9632, 0.2563, 0.2013, 0.8298, 0.2013, 0.8727, 0.1932, 0.8727, 0.1932, 0.8298, 0.8438, 0.625, 0.8438, 0.6679, 0.8264, 0.6679, 0.8264, 0.625, 0.9799, 0.5036, 0.9499, 0.5036, 0.9499, 0.4695, 0.9799, 0.4695, 0.527, 0.9081, 0.6361, 0.9081, 0.6361, 0.9422, 0.5514, 0.9422, 0.9799, 0.4695, 0.9499, 0.4695, 0.9499, 0.3848, 0.9799, 0.3848, 0.9499, 0.343, 0.9799, 0.343, 0.9799, 0.3848, 0.9499, 0.3848, 0.7515, 0.2752, 0.8523, 0.2752, 0.8523, 0.2685, 0.7515, 0.2685, 0.3358, 0.5238, 0.3358, 0.517, 0.3291, 0.517, 0.3291, 0.5238, 0.7515, 0.2954, 0.8523, 0.2954, 0.8523, 0.2887, 0.7515, 0.2887, 0.7515, 0.2819, 0.8523, 0.2819, 0.8523, 0.2752, 0.7515, 0.2752, 0.03775, 0.8247, 0.002534, 0.7866, 0.002534, 0.705, 0.03775, 0.6669, 0.7515, 0.1102, 0.7515, 0.05834, 0.8047, 0.05834, 0.8047, 0.1102, 0.4006, 0.002534, 0.5112, 0.002534, 0.5112, 0.1443, 0.4006, 0.1443, 0.6487, 0.3402, 0.6487, 0.278, 0.7465, 0.278, 0.7465, 0.3402, 0.7465, 0.002534, 0.7465, 0.2097, 0.6487, 0.2097, 0.6487, 0.002534, 0.7592, 0.6008, 0.697, 0.6008, 0.6487, 0.5525, 0.6487, 0.3453, 0.7592, 0.3453, 0.7465, 0.2097, 0.7465, 0.278, 0.6487, 0.278, 0.6487, 0.2097, 0.9, 0.72, 0.8732, 0.72, 0.8732, 0.5552, 0.9, 0.5552, 0.9, 0.5552, 0.8732, 0.5552, 0.8732, 0.4634, 0.9, 0.4634, 0.9, 0.4634, 0.8732, 0.4634, 0.8732, 0.3453, 0.9, 0.3453, 0.7643, 0.5425, 0.8091, 0.4625, 0.777, 0.3488, 0.7893, 0.3453, 0.8214, 0.459, 0.7766, 0.539, 0.8214, 0.6977, 0.8091, 0.7012, 0.8869, 0.2571, 0.8602, 0.2571, 0.8602, 0.2298, 0.8869, 0.2298, 0.2696, 0.9155, 0.2086, 0.9155, 0.2086, 0.8228, 0.2503, 0.8228, 0.2696, 0.8421, 0.002534, 0.4241, 0.1628, 0.4241, 0.1628, 0.4845, 0.002534, 0.4845, 0.002534, 0.5242, 0.1628, 0.5242, 0.1628, 0.6618, 0.002534, 0.6618, 0.3034, 0.698, 0.4409, 0.698, 0.4409, 0.8145, 0.3034, 0.8145, 0.2753, 0.7864, 0.2753, 0.726, 0.002534, 0.5242, 0.002534, 0.4845, 0.1628, 0.4845, 0.1628, 0.5242, 0.9615, 0.6038, 0.905, 0.6038, 0.9615, 0.5086, 0.3883, 0.8196, 0.4991, 0.8196, 0.4991, 0.9121, 0.3883, 0.9121, 0.6436, 0.002534, 0.6436, 0.2427, 0.5811, 0.2427, 0.5811, 0.002534, 0.7303, 0.7933, 0.6487, 0.7933, 0.6487, 0.693, 0.7303, 0.693, 0.7303, 0.6641, 0.7303, 0.693, 0.6487, 0.693, 0.6487, 0.6641, 0.6487, 0.6641, 0.6487, 0.6261, 0.7303, 0.6261, 0.7303, 0.6641, 0.1658, 0.1062, 0.002534, 0.1062, 0.002534, 0.06017, 0.06017, 0.002534, 0.3003, 0.002534, 0.3955, 0.1478, 0.3955, 0.171, 0.2306, 0.171, 0.857, 0.6602, 0.857, 0.6076, 0.8666, 0.6076, 0.8666, 0.6602, 0.852, 0.625, 0.8438, 0.625, 0.8438, 0.6076, 0.852, 0.6076, 0.9806, 0.2992, 0.9887, 0.2992, 0.9887, 0.3165, 0.9806, 0.3165, 0.852, 0.6679, 0.8438, 0.6679, 0.8438, 0.625, 0.852, 0.625, 0.9887, 0.2563, 0.9806, 0.2563, 0.9806, 0.2389, 0.9887, 0.2389, 0.9785, 0.9571, 0.9866, 0.9571, 0.9866, 0.9744, 0.9785, 0.9744, 0.9887, 0.2992, 0.9806, 0.2992, 0.9806, 0.2563, 0.9887, 0.2563, 0.9866, 0.9142, 0.9785, 0.9142, 0.9785, 0.8968, 0.9866, 0.8968, 0.9866, 0.9571, 0.9785, 0.9571, 0.9785, 0.9142, 0.9866, 0.9142, 0.244, 0.4241, 0.244, 0.5146, 0.1679, 0.5146, 0.1679, 0.4241, 0.8732, 0.8156, 0.9161, 0.8156, 0.9161, 0.8917, 0.8732, 0.8917, 0.8438, 0.6679, 0.852, 0.6679, 0.852, 0.6853, 0.8438, 0.6853, 0.7515, 0.05834, 0.7515, 0.002534, 0.8518, 0.002534, 0.8518, 0.03147, 0.8249, 0.05834, 0.8047, 0.05834, 0.6487, 0.6058, 0.7303, 0.6058, 0.7303, 0.6261, 0.6487, 0.6261, 0.3663, 0.5351, 0.5112, 0.5351, 0.5112, 0.6929, 0.3663, 0.6929, 0.3311, 0.6548, 0.2753, 0.6548, 0.2753, 0.5732, 0.3311, 0.5732, 0.3851, 0.5096, 0.3851, 0.4961, 0.3868, 0.4961, 0.3868, 0.5096, 0.3935, 0.5297, 0.3868, 0.5297, 0.3868, 0.5163, 0.3935, 0.5163, 0.3851, 0.5297, 0.3851, 0.5163, 0.3868, 0.5163, 0.3868, 0.5297, 0.3951, 0.5163, 0.3951, 0.5297, 0.3935, 0.5297, 0.3935, 0.5163, 0.3935, 0.5096, 0.3868, 0.5096, 0.3868, 0.4961, 0.3935, 0.4961, 0.3868, 0.5146, 0.3935, 0.5146, 0.3935, 0.5163, 0.3868, 0.5163, 0.3951, 0.4961, 0.3951, 0.5096, 0.3935, 0.5096, 0.3935, 0.4961, 0.3868, 0.4944, 0.3935, 0.4944, 0.3935, 0.4961, 0.3868, 0.4961, 0.2736, 0.517, 0.287, 0.517, 0.287, 0.5187, 0.2736, 0.5187, 0.2736, 0.5254, 0.2736, 0.5187, 0.287, 0.5187, 0.287, 0.5254, 0.287, 0.5271, 0.2736, 0.5271, 0.2736, 0.5254, 0.287, 0.5254, 0.2887, 0.5187, 0.2887, 0.5254, 0.287, 0.5254, 0.287, 0.5187, 0.3476, 0.5238, 0.3476, 0.517, 0.3409, 0.517, 0.3409, 0.5238, 0.7515, 0.2887, 0.8523, 0.2887, 0.8523, 0.2819, 0.7515, 0.2819, 0.7643, 0.8906, 0.865, 0.8906, 0.865, 0.8839, 0.7643, 0.8839, 0.7643, 0.8705, 0.865, 0.8705, 0.865, 0.8637, 0.7643, 0.8637, 0.7643, 0.8772, 0.865, 0.8772, 0.865, 0.8705, 0.7643, 0.8705, 0.7643, 0.8839, 0.865, 0.8839, 0.865, 0.8772, 0.7643, 0.8772, 0.7421, 0.6949, 0.7421, 0.7788, 0.7488, 0.7788, 0.7488, 0.6949, 0.7353, 0.6949, 0.7353, 0.7788, 0.7421, 0.7788, 0.7421, 0.6949, 0.002534, 0.9386, 0.08648, 0.9386, 0.08648, 0.9318, 0.002534, 0.9318, 0.2035, 0.8247, 0.2035, 0.6669, 0.1091, 0.6669, 0.1091, 0.8247, 0.4006, 0.1443, 0.4006, 0.287, 0.5112, 0.287, 0.5112, 0.1443, 0.3062, 0.3477, 0.3062, 0.512, 0.38, 0.512, 0.38, 0.1761, 0.2506, 0.1761, 0.2506, 0.292, 0.576, 0.7362, 0.5162, 0.7362, 0.5162, 0.9006, 0.576, 0.9006, 0.8732, 0.8968, 0.8732, 0.9647, 0.9561, 0.9647, 0.9561, 0.8968, 0.2086, 0.7348, 0.2637, 0.7348, 0.2637, 0.6669, 0.2086, 0.6669, 0.9578, 0.8341, 0.9919, 0.8341, 0.9919, 0.7494, 0.9578, 0.7251, 0.2086, 0.8177, 0.2637, 0.8177, 0.2637, 0.7348, 0.2086, 0.7348, 0.8681, 0.5171, 0.8264, 0.5171, 0.8264, 0.5661, 0.8681, 0.5661, 0.8264, 0.6026, 0.8681, 0.6026, 0.8681, 0.5661, 0.8264, 0.5661, 0.5064, 0.698, 0.4718, 0.698, 0.446, 0.7237, 0.446, 0.7728, 0.4718, 0.7986, 0.5064, 0.7986, 0.8602, 0.1563, 0.8602, 0.2298, 0.8869, 0.2298, 0.8869, 0.1563, 0.9369, 0.002534, 0.9369, 0.1608, 0.9685, 0.1608, 0.9685, 0.002534, 0.9212, 0.7251, 0.9212, 0.8834, 0.9528, 0.8834, 0.9528, 0.7251, 0.7488, 0.6898, 0.7421, 0.6898, 0.7421, 0.6058, 0.7488, 0.6058, 0.7515, 0.2551, 0.8551, 0.2551, 0.8551, 0.1607, 0.8047, 0.1102, 0.7515, 0.1102, 0.3851, 0.378, 0.3851, 0.4312, 0.3946, 0.4312, 0.3946, 0.378, 0.3851, 0.4894, 0.3946, 0.4894, 0.3946, 0.4362, 0.3851, 0.4362, 0.8456, 0.819, 0.8551, 0.819, 0.8551, 0.7664, 0.8456, 0.7664, 0.3883, 0.9172, 0.3883, 0.9703, 0.4409, 0.9703, 0.4409, 0.9172, 0.2685, 0.5578, 0.2506, 0.5578, 0.2506, 0.5985, 0.2685, 0.5985, 0.9161, 0.8156, 0.9161, 0.7251, 0.8732, 0.7251, 0.8732, 0.8156, 0.2013, 0.8778, 0.1932, 0.8778, 0.1932, 0.9207, 0.2013, 0.9207, 0.9785, 0.9142, 0.9611, 0.9142, 0.9611, 0.9571, 0.9785, 0.9571, 0.522, 0.9081, 0.5138, 0.9081, 0.5138, 0.951, 0.522, 0.951, 0.9806, 0.2563, 0.9632, 0.2563, 0.9632, 0.2992, 0.9806, 0.2992, 0.2013, 0.8298, 0.1932, 0.8298, 0.1932, 0.8727, 0.2013, 0.8727, 0.8438, 0.625, 0.8264, 0.625, 0.8264, 0.6679, 0.8438, 0.6679, 0.9799, 0.5036, 0.9799, 0.4695, 0.9499, 0.4695, 0.9499, 0.5036, 0.527, 0.9081, 0.5514, 0.9422, 0.6361, 0.9422, 0.6361, 0.9081, 0.9799, 0.4695, 0.9799, 0.3848, 0.9499, 0.3848, 0.9499, 0.4695, 0.9499, 0.343, 0.9499, 0.3848, 0.9799, 0.3848, 0.9799, 0.343, 0.7515, 0.2752, 0.7515, 0.2685, 0.8523, 0.2685, 0.8523, 0.2752, 0.3358, 0.5238, 0.3291, 0.5238, 0.3291, 0.517, 0.3358, 0.517, 0.7515, 0.2954, 0.7515, 0.2887, 0.8523, 0.2887, 0.8523, 0.2954, 0.7515, 0.2819, 0.7515, 0.2752, 0.8523, 0.2752, 0.8523, 0.2819, 0.7515, 0.1102, 0.8047, 0.1102, 0.8047, 0.05834, 0.7515, 0.05834, 0.4006, 0.002534, 0.4006, 0.1443, 0.5112, 0.1443, 0.5112, 0.002534, 0.7592, 0.6008, 0.7592, 0.3453, 0.6487, 0.3453, 0.6487, 0.5525, 0.697, 0.6008, 0.7643, 0.5425, 0.8091, 0.7012, 0.8214, 0.6977, 0.7766, 0.539, 0.8214, 0.459, 0.7893, 0.3453, 0.777, 0.3488, 0.8091, 0.4625, 0.2696, 0.9155, 0.2696, 0.8421, 0.2503, 0.8228, 0.2086, 0.8228, 0.2086, 0.9155, 0.002534, 0.5242, 0.002534, 0.6618, 0.1628, 0.6618, 0.1628, 0.5242, 0.002534, 0.5242, 0.1628, 0.5242, 0.1628, 0.4845, 0.002534, 0.4845, 0.9615, 0.6038, 0.9615, 0.5086, 0.905, 0.6038, 0.1658, 0.1062, 0.2306, 0.171, 0.3955, 0.171, 0.3955, 0.1478, 0.3003, 0.002534, 0.06017, 0.002534, 0.002534, 0.06017, 0.002534, 0.1062, 0.857, 0.6602, 0.8666, 0.6602, 0.8666, 0.6076, 0.857, 0.6076, 0.852, 0.625, 0.852, 0.6076, 0.8438, 0.6076, 0.8438, 0.625, 0.9806, 0.2992, 0.9806, 0.3165, 0.9887, 0.3165, 0.9887, 0.2992, 0.852, 0.6679, 0.852, 0.625, 0.8438, 0.625, 0.8438, 0.6679, 0.9887, 0.2563, 0.9887, 0.2389, 0.9806, 0.2389, 0.9806, 0.2563, 0.9785, 0.9571, 0.9785, 0.9744, 0.9866, 0.9744, 0.9866, 0.9571, 0.9887, 0.2992, 0.9887, 0.2563, 0.9806, 0.2563, 0.9806, 0.2992, 0.9866, 0.9142, 0.9866, 0.8968, 0.9785, 0.8968, 0.9785, 0.9142, 0.9866, 0.9571, 0.9866, 0.9142, 0.9785, 0.9142, 0.9785, 0.9571, 0.1679, 0.648, 0.244, 0.648, 0.244, 0.5575, 0.1679, 0.5575, 0.244, 0.5146, 0.1679, 0.5146, 0.1679, 0.5575, 0.244, 0.5575, 0.8438, 0.6679, 0.8438, 0.6853, 0.852, 0.6853, 0.852, 0.6679, 0.7515, 0.05834, 0.8047, 0.05834, 0.8249, 0.05834, 0.8518, 0.03147, 0.8518, 0.002534, 0.7515, 0.002534, 0.3868, 0.5146, 0.3868, 0.5163, 0.3935, 0.5163, 0.3935, 0.5146, 0.3868, 0.4944, 0.3868, 0.4961, 0.3935, 0.4961, 0.3935, 0.4944, 0.2887, 0.5187, 0.287, 0.5187, 0.287, 0.5254, 0.2887, 0.5254, 0.3476, 0.5238, 0.3409, 0.5238, 0.3409, 0.517, 0.3476, 0.517, 0.7515, 0.2887, 0.7515, 0.2819, 0.8523, 0.2819, 0.8523, 0.2887, 0.7643, 0.8906, 0.7643, 0.8839, 0.865, 0.8839, 0.865, 0.8906, 0.7643, 0.8705, 0.7643, 0.8637, 0.865, 0.8637, 0.865, 0.8705, 0.7643, 0.8772, 0.7643, 0.8705, 0.865, 0.8705, 0.865, 0.8772, 0.7643, 0.8839, 0.7643, 0.8772, 0.865, 0.8772, 0.865, 0.8839, 0.7421, 0.6949, 0.7488, 0.6949, 0.7488, 0.7788, 0.7421, 0.7788, 0.002534, 0.9386, 0.002534, 0.9318, 0.08648, 0.9318, 0.08648, 0.9386, 0.8405, 0.7825, 0.7643, 0.7825, 0.7643, 0.7444, 0.8405, 0.7444, 0.8405, 0.7444, 0.7643, 0.7444, 0.7643, 0.7063, 0.8405, 0.7063, 0.8405, 0.8206, 0.7643, 0.8206, 0.7643, 0.7825, 0.8405, 0.7825, 0.475, 0.9653, 0.4991, 0.9653, 0.4991, 0.9893, 0.475, 0.9893, 0.8175, 0.9452, 0.8659, 0.9452, 0.8324, 0.9802, 0.8324, 0.9101, 0.8659, 0.9452, 0.8175, 0.9452, 0.4991, 0.9412, 0.475, 0.9412, 0.475, 0.9172, 0.4991, 0.9172, 0.92, 0.6223, 0.9535, 0.6573, 0.905, 0.6573, 0.9557, 0.6089, 0.9535, 0.6573, 0.92, 0.6223, 0.905, 0.6573, 0.9535, 0.6573, 0.92, 0.6923, 0.8814, 0.2685, 0.8814, 0.2926, 0.8574, 0.2926, 0.8574, 0.2685, 0.4991, 0.9412, 0.4991, 0.9653, 0.475, 0.9653, 0.475, 0.9412, 0.259, 0.6594, 0.2522, 0.6594, 0.2522, 0.646, 0.259, 0.646, 0.2522, 0.6443, 0.259, 0.6443, 0.259, 0.646, 0.2522, 0.646, 0.2506, 0.6594, 0.2506, 0.646, 0.2522, 0.646, 0.2522, 0.6594, 0.2606, 0.646, 0.2606, 0.6594, 0.259, 0.6594, 0.259, 0.646, 0.854, 0.8392, 0.8472, 0.8392, 0.8472, 0.8257, 0.854, 0.8257, 0.8472, 0.8241, 0.854, 0.8241, 0.854, 0.8257, 0.8472, 0.8257, 0.8456, 0.8392, 0.8456, 0.8257, 0.8472, 0.8257, 0.8472, 0.8392, 0.8556, 0.8257, 0.8556, 0.8392, 0.854, 0.8392, 0.854, 0.8257, 0.6361, 0.7951, 0.6361, 0.9031, 0.5811, 0.9031, 0.5811, 0.7951, 0.8405, 0.7825, 0.8405, 0.7444, 0.7643, 0.7444, 0.7643, 0.7825, 0.8405, 0.8587, 0.8405, 0.8206, 0.7643, 0.8206, 0.7643, 0.8587, 0.8405, 0.8206, 0.8405, 0.7825, 0.7643, 0.7825, 0.7643, 0.8206, 0.8175, 0.9452, 0.8324, 0.9802, 0.8659, 0.9452, 0.8324, 0.9101, 0.8175, 0.9452, 0.8659, 0.9452, 0.8681, 0.8968, 0.8324, 0.9101, 0.8659, 0.9452, 0.8324, 0.9802, 0.8681, 0.9935, 0.8659, 0.9452, 0.92, 0.6223, 0.905, 0.6573, 0.9535, 0.6573, 0.92, 0.6923, 0.9557, 0.7057, 0.9535, 0.6573, 0.905, 0.6573, 0.92, 0.6923, 0.9535, 0.6573, 0.4991, 0.9412, 0.475, 0.9412, 0.475, 0.9653, 0.4991, 0.9653, 0.2522, 0.6443, 0.2522, 0.646, 0.259, 0.646, 0.259, 0.6443, 0.8472, 0.8241, 0.8472, 0.8257, 0.854, 0.8257, 0.854, 0.8241, 0.8405, 0.7825, 0.7643, 0.7825, 0.7643, 0.7444, 0.8405, 0.7444, 0.8405, 0.7444, 0.7643, 0.7444, 0.7643, 0.7063, 0.8405, 0.7063, 0.8405, 0.8587, 0.7643, 0.8587, 0.7643, 0.8206, 0.8405, 0.8206, 0.8405, 0.8206, 0.7643, 0.8206, 0.7643, 0.7825, 0.8405, 0.7825, 0.475, 0.9653, 0.4991, 0.9653, 0.4991, 0.9893, 0.475, 0.9893, 0.8175, 0.9452, 0.8659, 0.9452, 0.8324, 0.9802, 0.8324, 0.9101, 0.8659, 0.9452, 0.8175, 0.9452, 0.8681, 0.8968, 0.8659, 0.9452, 0.8324, 0.9101, 0.8324, 0.9802, 0.8659, 0.9452, 0.8681, 0.9935, 0.4991, 0.9412, 0.475, 0.9412, 0.475, 0.9172, 0.4991, 0.9172, 0.92, 0.6223, 0.9535, 0.6573, 0.905, 0.6573, 0.9557, 0.6089, 0.9535, 0.6573, 0.92, 0.6223, 0.92, 0.6923, 0.9535, 0.6573, 0.9557, 0.7057, 0.905, 0.6573, 0.9535, 0.6573, 0.92, 0.6923, 0.8814, 0.2685, 0.8814, 0.2926, 0.8574, 0.2926, 0.8574, 0.2685, 0.4991, 0.9412, 0.4991, 0.9653, 0.475, 0.9653, 0.475, 0.9412, 0.259, 0.6594, 0.2522, 0.6594, 0.2522, 0.646, 0.259, 0.646, 0.2522, 0.6443, 0.259, 0.6443, 0.259, 0.646, 0.2522, 0.646, 0.2506, 0.6594, 0.2506, 0.646, 0.2522, 0.646, 0.2522, 0.6594, 0.2606, 0.646, 0.2606, 0.6594, 0.259, 0.6594, 0.259, 0.646, 0.854, 0.8392, 0.8472, 0.8392, 0.8472, 0.8257, 0.854, 0.8257, 0.8472, 0.8241, 0.854, 0.8241, 0.854, 0.8257, 0.8472, 0.8257, 0.8456, 0.8392, 0.8456, 0.8257, 0.8472, 0.8257, 0.8472, 0.8392, 0.8556, 0.8257, 0.8556, 0.8392, 0.854, 0.8392, 0.854, 0.8257, 0.6361, 0.7951, 0.6361, 0.9031, 0.5811, 0.9031, 0.5811, 0.7951, 0.8405, 0.7825, 0.8405, 0.7444, 0.7643, 0.7444, 0.7643, 0.7825, 0.8405, 0.8206, 0.8405, 0.7825, 0.7643, 0.7825, 0.7643, 0.8206, 0.8175, 0.9452, 0.8324, 0.9802, 0.8659, 0.9452, 0.8324, 0.9101, 0.8175, 0.9452, 0.8659, 0.9452, 0.92, 0.6223, 0.905, 0.6573, 0.9535, 0.6573, 0.905, 0.6573, 0.92, 0.6923, 0.9535, 0.6573, 0.4991, 0.9412, 0.475, 0.9412, 0.475, 0.9653, 0.4991, 0.9653, 0.2522, 0.6443, 0.2522, 0.646, 0.259, 0.646, 0.259, 0.6443, 0.8472, 0.8241, 0.8472, 0.8257, 0.854, 0.8257, 0.854, 0.8241, 0.8405, 0.7825, 0.7643, 0.7825, 0.7643, 0.7444, 0.8405, 0.7444, 0.8405, 0.7444, 0.7643, 0.7444, 0.7643, 0.7063, 0.8405, 0.7063, 0.8405, 0.8206, 0.7643, 0.8206, 0.7643, 0.7825, 0.8405, 0.7825, 0.8175, 0.9452, 0.8659, 0.9452, 0.8324, 0.9802, 0.8324, 0.9101, 0.8659, 0.9452, 0.8175, 0.9452, 0.8324, 0.9802, 0.8659, 0.9452, 0.8681, 0.9935, 0.92, 0.6223, 0.9535, 0.6573, 0.905, 0.6573, 0.9557, 0.6089, 0.9535, 0.6573, 0.92, 0.6223, 0.905, 0.6573, 0.9535, 0.6573, 0.92, 0.6923, 0.4991, 0.9412, 0.4991, 0.9653, 0.475, 0.9653, 0.475, 0.9412, 0.259, 0.6594, 0.2522, 0.6594, 0.2522, 0.646, 0.259, 0.646, 0.2522, 0.6443, 0.259, 0.6443, 0.259, 0.646, 0.2522, 0.646, 0.2506, 0.6594, 0.2506, 0.646, 0.2522, 0.646, 0.2522, 0.6594, 0.2606, 0.646, 0.2606, 0.6594, 0.259, 0.6594, 0.259, 0.646, 0.854, 0.8392, 0.8472, 0.8392, 0.8472, 0.8257, 0.854, 0.8257, 0.8472, 0.8241, 0.854, 0.8241, 0.854, 0.8257, 0.8472, 0.8257, 0.8456, 0.8392, 0.8456, 0.8257, 0.8472, 0.8257, 0.8472, 0.8392, 0.8556, 0.8257, 0.8556, 0.8392, 0.854, 0.8392, 0.854, 0.8257, 0.6361, 0.7951, 0.6361, 0.9031, 0.5811, 0.9031, 0.5811, 0.7951, 0.8405, 0.7825, 0.8405, 0.7444, 0.7643, 0.7444, 0.7643, 0.7825, 0.8405, 0.8587, 0.8405, 0.8206, 0.7643, 0.8206, 0.7643, 0.8587, 0.8405, 0.8206, 0.8405, 0.7825, 0.7643, 0.7825, 0.7643, 0.8206, 0.475, 0.9653, 0.475, 0.9893, 0.4991, 0.9893, 0.4991, 0.9653, 0.8175, 0.9452, 0.8324, 0.9802, 0.8659, 0.9452, 0.8324, 0.9101, 0.8175, 0.9452, 0.8659, 0.9452, 0.8681, 0.8968, 0.8324, 0.9101, 0.8659, 0.9452, 0.4991, 0.9412, 0.4991, 0.9172, 0.475, 0.9172, 0.475, 0.9412, 0.92, 0.6223, 0.905, 0.6573, 0.9535, 0.6573, 0.92, 0.6923, 0.9557, 0.7057, 0.9535, 0.6573, 0.905, 0.6573, 0.92, 0.6923, 0.9535, 0.6573, 0.8814, 0.2685, 0.8574, 0.2685, 0.8574, 0.2926, 0.8814, 0.2926, 0.4991, 0.9412, 0.475, 0.9412, 0.475, 0.9653, 0.4991, 0.9653, 0.2522, 0.6443, 0.2522, 0.646, 0.259, 0.646, 0.259, 0.6443, 0.8472, 0.8241, 0.8472, 0.8257, 0.854, 0.8257, 0.854, 0.8241, 0.8405, 0.7825, 0.7643, 0.7825, 0.7643, 0.7444, 0.8405, 0.7444, 0.8405, 0.7444, 0.7643, 0.7444, 0.7643, 0.7063, 0.8405, 0.7063, 0.8405, 0.8587, 0.7643, 0.8587, 0.7643, 0.8206, 0.8405, 0.8206, 0.8405, 0.8206, 0.7643, 0.8206, 0.7643, 0.7825, 0.8405, 0.7825, 0.475, 0.9653, 0.4991, 0.9653, 0.4991, 0.9893, 0.475, 0.9893, 0.8175, 0.9452, 0.8659, 0.9452, 0.8324, 0.9802, 0.8324, 0.9101, 0.8659, 0.9452, 0.8175, 0.9452, 0.8324, 0.9802, 0.8659, 0.9452, 0.8681, 0.9935, 0.92, 0.6223, 0.9535, 0.6573, 0.905, 0.6573, 0.92, 0.6923, 0.9535, 0.6573, 0.9557, 0.7057, 0.905, 0.6573, 0.9535, 0.6573, 0.92, 0.6923, 0.4991, 0.9412, 0.4991, 0.9653, 0.475, 0.9653, 0.475, 0.9412, 0.2522, 0.6443, 0.259, 0.6443, 0.259, 0.646, 0.2522, 0.646, 0.2506, 0.6594, 0.2506, 0.646, 0.2522, 0.646, 0.2522, 0.6594, 0.8472, 0.8241, 0.854, 0.8241, 0.854, 0.8257, 0.8472, 0.8257, 0.6361, 0.7951, 0.6361, 0.9031, 0.5811, 0.9031, 0.5811, 0.7951, 0.8405, 0.7825, 0.8405, 0.7444, 0.7643, 0.7444, 0.7643, 0.7825, 0.8405, 0.8206, 0.8405, 0.7825, 0.7643, 0.7825, 0.7643, 0.8206, 0.8175, 0.9452, 0.8324, 0.9802, 0.8659, 0.9452, 0.8324, 0.9101, 0.8175, 0.9452, 0.8659, 0.9452, 0.8681, 0.8968, 0.8324, 0.9101, 0.8659, 0.9452, 0.4991, 0.9412, 0.4991, 0.9172, 0.475, 0.9172, 0.475, 0.9412, 0.92, 0.6223, 0.905, 0.6573, 0.9535, 0.6573, 0.9557, 0.6089, 0.92, 0.6223, 0.9535, 0.6573, 0.905, 0.6573, 0.92, 0.6923, 0.9535, 0.6573, 0.8814, 0.2685, 0.8574, 0.2685, 0.8574, 0.2926, 0.8814, 0.2926, 0.4991, 0.9412, 0.475, 0.9412, 0.475, 0.9653, 0.4991, 0.9653, 0.259, 0.6594, 0.259, 0.646, 0.2522, 0.646, 0.2522, 0.6594, 0.2522, 0.6443, 0.2522, 0.646, 0.259, 0.646, 0.259, 0.6443, 0.2606, 0.646, 0.259, 0.646, 0.259, 0.6594, 0.2606, 0.6594, 0.854, 0.8392, 0.854, 0.8257, 0.8472, 0.8257, 0.8472, 0.8392, 0.8472, 0.8241, 0.8472, 0.8257, 0.854, 0.8257, 0.854, 0.8241, 0.8456, 0.8392, 0.8472, 0.8392, 0.8472, 0.8257, 0.8456, 0.8257, 0.8556, 0.8257, 0.854, 0.8257, 0.854, 0.8392, 0.8556, 0.8392, 0.3925, 0.3325, 0.3851, 0.3325, 0.3851, 0.2973, 0.3925, 0.2973, 0.3925, 0.3325, 0.3925, 0.373, 0.3851, 0.373, 0.3851, 0.3325, 0.3925, 0.3325, 0.3851, 0.3325, 0.3851, 0.2973, 0.3925, 0.2973, 0.3925, 0.3325, 0.3925, 0.373, 0.3851, 0.373, 0.3851, 0.3325, 0.3925, 0.3325, 0.3851, 0.3325, 0.3851, 0.2973, 0.3925, 0.2973, 0.3925, 0.3325, 0.3925, 0.373, 0.3851, 0.373, 0.3851, 0.3325, 0.3925, 0.3325, 0.3851, 0.3325, 0.3851, 0.2973, 0.3925, 0.2973, 0.3925, 0.3325, 0.3925, 0.373, 0.3851, 0.373, 0.3851, 0.3325, 0.3851, 0.2165, 0.3925, 0.2165, 0.3925, 0.2518, 0.3851, 0.2518, 0.1881, 0.8952, 0.1632, 0.9201, 0.1228, 0.9201, 0.09786, 0.8952, 0.09786, 0.8547, 0.1228, 0.8298, 0.1632, 0.8298, 0.1881, 0.8547, 0.9608, 0.7067, 0.9608, 0.6089, 0.9726, 0.6089, 0.9876, 0.6239, 0.9876, 0.6917, 0.9726, 0.7067, 0.892, 0.294, 0.892, 0.2389, 0.9471, 0.2389, 0.9471, 0.294, 0.8456, 0.7613, 0.8456, 0.7063, 0.8566, 0.7063, 0.8566, 0.7613, 0.9582, 0.2389, 0.9582, 0.294, 0.9471, 0.294, 0.9471, 0.2389, 0.3925, 0.2518, 0.3925, 0.2922, 0.3851, 0.2922, 0.3851, 0.2518, 0.3925, 0.1761, 0.3925, 0.2165, 0.3851, 0.2165, 0.3851, 0.1761, 0.9735, 0.002534, 0.9975, 0.002534, 0.9975, 0.0144, 0.9735, 0.0144, 0.9735, 0.1034, 0.9735, 0.03559, 0.9975, 0.03559, 0.9975, 0.1034, 0.9735, 0.0144, 0.9975, 0.0144, 0.9975, 0.03559, 0.9735, 0.03559, 0.3851, 0.2165, 0.3851, 0.2518, 0.3925, 0.2518, 0.3925, 0.2165, 0.9608, 0.7067, 0.9726, 0.7067, 0.9876, 0.6917, 0.9876, 0.6239, 0.9726, 0.6089, 0.9608, 0.6089, 0.9582, 0.2389, 0.9471, 0.2389, 0.9471, 0.294, 0.9582, 0.294, 0.3925, 0.2518, 0.3851, 0.2518, 0.3851, 0.2922, 0.3925, 0.2922, 0.3851, 0.2165, 0.3851, 0.2518, 0.3925, 0.2518, 0.3925, 0.2165, 0.8456, 0.7613, 0.8566, 0.7613, 0.8566, 0.7063, 0.8456, 0.7063, 0.3925, 0.1761, 0.3851, 0.1761, 0.3851, 0.2165, 0.3925, 0.2165, 0.9735, 0.002534, 0.9735, 0.0144, 0.9975, 0.0144, 0.9975, 0.002534, 0.9735, 0.0144, 0.9735, 0.03559, 0.9975, 0.03559, 0.9975, 0.0144, 0.3851, 0.2165, 0.3925, 0.2165, 0.3925, 0.2518, 0.3851, 0.2518])
me_cube_001.use_remesh_fix_poles = True
me_cube_001.use_remesh_preserve_attributes = False
me_cube_001.use_mirror_vertex_groups = False
me_cube_001.update()
me_cube_001.normals_split_custom_set([tuple(v) for v in zip(*[iter([1.0, 1.363e-07, 0.0, 1.0, 1.363e-07, 0.0, 1.0, 1.363e-07, 0.0, 1.0, 1.363e-07, 0.0, -2.563e-07, 1.0, -5.22e-08, -2.563e-07, 1.0, -5.22e-08, -2.563e-07, 1.0, -5.22e-08, -2.563e-07, 1.0, -5.22e-08, 0.0, 0.0, 1.0, 0.0, 0.0, 1.0, 0.0, 0.0, 1.0, 0.0, 0.0, 1.0, -7.57e-08, 0.7071, 0.7071, -7.57e-08, 0.7071, 0.7071, -7.57e-08, 0.7071, 0.7071, -7.57e-08, 0.7071, 0.7071, 1.111e-06, 0.0, 1.0, 1.111e-06, 0.0, 1.0, 1.111e-06, 0.0, 1.0, 1.111e-06, 0.0, 1.0, -2.243e-07, 1.0, -5.272e-08, -2.243e-07, 1.0, -5.272e-08, -2.243e-07, 1.0, -5.272e-08, -2.243e-07, 1.0, -5.272e-08, 1.499e-08, -0.7071, 0.7071, 1.499e-08, -0.7071, 0.7071, 1.499e-08, -0.7071, 0.7071, 1.499e-08, -0.7071, 0.7071, -1.338e-07, 1.0, 0.0, -1.338e-07, 1.0, 0.0, -1.338e-07, 1.0, 0.0, -1.338e-07, 1.0, 0.0, 0.0, -1.0, 0.0, 0.0, -1.0, 0.0, 0.0, -1.0, 0.0, 0.0, -1.0, 0.0, -4.874e-07, 0.0, -1.0, -4.874e-07, 0.0, -1.0, -4.874e-07, 0.0, -1.0, -4.874e-07, 0.0, -1.0, 0.0, 0.7071, -0.7071, 0.0, 0.7071, -0.7071, 0.0, 0.7071, -0.7071, 0.0, 0.7071, -0.7071, 1.0, -6.562e-08, 8.01e-08, 1.0, -6.562e-08, 8.01e-08, 1.0, -6.562e-08, 8.01e-08, 1.0, -6.562e-08, 8.01e-08, 1.0, -6.562e-08, 8.01e-08, 1.0, -6.562e-08, 8.01e-08, 1.528e-06, 0.0, 1.0, 1.528e-06, 0.0, 1.0, 1.528e-06, 0.0, 1.0, 1.528e-06, 0.0, 1.0, 1.0, -1.435e-07, 3.993e-07, 1.0, -1.435e-07, 3.993e-07, 1.0, -1.435e-07, 3.993e-07, 1.0, -1.435e-07, 3.993e-07, 0.0, -1.0, 0.0, 0.0, -1.0, 0.0, 0.0, -1.0, 0.0, 0.0, -1.0, 0.0, 0.0, 0.0, 1.0, 0.0, 0.0, 1.0, 0.0, 0.0, 1.0, 0.0, 0.0, 1.0, 1.92e-07, -1.0, 0.0, 1.92e-07, -1.0, 0.0, 1.92e-07, -1.0, 0.0, 1.92e-07, -1.0, 0.0, 0.0, 0.0, 1.0, 0.0, 0.0, 1.0, 0.0, 0.0, 1.0, 0.0, 0.0, 1.0, 0.0, 0.7071, 0.7071, 0.0, 0.7071, 0.7071, 0.0, 0.7071, 0.7071, 0.0, 0.7071, 0.7071, 1.0, 1.179e-07, 1.117e-08, 1.0, 1.179e-07, 1.117e-08, 1.0, 1.179e-07, 1.117e-08, 1.0, 1.179e-07, 1.117e-08, 1.0, 1.179e-07, 1.117e-08, 1.0, 1.179e-07, 1.117e-08, 2.993e-07, -1.0, 0.0, 2.993e-07, -1.0, 0.0, 2.993e-07, -1.0, 0.0, 2.993e-07, -1.0, 0.0, 6.829e-07, 0.7071, 0.7071, 6.829e-07, 0.7071, 0.7071, 6.829e-07, 0.7071, 0.7071, 6.829e-07, 0.7071, 0.7071, -6.829e-07, -0.7071, -0.7071, -6.829e-07, -0.7071, -0.7071, -6.829e-07, -0.7071, -0.7071, -6.829e-07, -0.7071, -0.7071, 1.0, -1.095e-06, -8.869e-07, 1.0, -1.095e-06, -8.869e-07, 1.0, -1.095e-06, -8.869e-07, 1.0, -1.095e-06, -8.869e-07, 6.829e-07, 0.7071, 0.7071, 6.829e-07, 0.7071, 0.7071, 6.829e-07, 0.7071, 0.7071, 6.829e-07, 0.7071, 0.7071, -6.829e-07, -0.7071, -0.7071, -6.829e-07, -0.7071, -0.7071, -6.829e-07, -0.7071, -0.7071, -6.829e-07, -0.7071, -0.7071, 1.0, -1.189e-06, -9.496e-07, 1.0, -1.189e-06, -9.496e-07, 1.0, -1.189e-06, -9.496e-07, 1.0, -1.189e-06, -9.496e-07, 0.0, 0.0, 1.0, 0.0, 0.0, 1.0, 0.0, 0.0, 1.0, 0.0, 0.0, 1.0, 0.0, 0.0, 1.0, 0.0, 0.0, 1.0, 1.318e-07, -1.0, 0.0, 1.318e-07, -1.0, 0.0, 1.318e-07, -1.0, 0.0, 1.318e-07, -1.0, 0.0, 0.0, 1.0, -2.98e-06, 0.0, 1.0, -2.98e-06, 0.0, 1.0, -2.98e-06, 0.0, 1.0, -2.98e-06, 7.629e-06, 1.421e-12, 1.0, 7.629e-06, 1.421e-12, 1.0, 7.629e-06, 1.421e-12, 1.0, 7.629e-06, 1.421e-12, 1.0, 0.0, 0.0, -1.0, 0.0, 0.0, -1.0, 0.0, 0.0, -1.0, 0.0, 0.0, -1.0, 1.0, 3.427e-07, -7.115e-06, 1.0, 3.427e-07, -7.115e-06, 1.0, 3.427e-07, -7.115e-06, 1.0, 3.427e-07, -7.115e-06, 0.0, 1.0, 0.0, 0.0, 1.0, 0.0, 0.0, 1.0, 0.0, 0.0, 1.0, 0.0, 0.0, 0.0, 1.0, 0.0, 0.0, 1.0, 0.0, 0.0, 1.0, 0.0, 0.0, 1.0, 0.0, 0.0, -1.0, 0.0, 0.0, -1.0, 0.0, 0.0, -1.0, 0.0, 0.0, -1.0, 0.0, 1.0, -4.087e-08, 0.0, 1.0, -4.087e-08, 0.0, 1.0, -4.087e-08, 0.0, 1.0, -4.087e-08, 0.0, 0.0, 1.0, 0.0, 0.0, 1.0, 0.0, 0.0, 1.0, 0.0, 0.0, 1.0, 9.552e-08, -0.7071, 0.7071, 9.552e-08, -0.7071, 0.7071, 9.552e-08, -0.7071, 0.7071, 9.552e-08, -0.7071, 0.7071, 1.0, 1.175e-07, 7.873e-10, 1.0, 1.175e-07, 7.873e-10, 1.0, 1.175e-07, 7.873e-10, 1.0, 1.175e-07, 7.873e-10, 1.0, 1.175e-07, 7.873e-10, -1.311e-06, 0.0, -1.0, -1.311e-06, 0.0, -1.0, -1.311e-06, 0.0, -1.0, -1.311e-06, 0.0, -1.0, 0.0, 0.0, 1.0, 0.0, 0.0, 1.0, 0.0, 0.0, 1.0, 0.0, 0.0, 1.0, -4.184e-07, 1.0, 0.0, -4.184e-07, 1.0, 0.0, -4.184e-07, 1.0, 0.0, -4.184e-07, 1.0, 0.0, 1.0, 1.443e-07, 0.0, 1.0, 1.443e-07, 0.0, 1.0, 1.443e-07, 0.0, 1.0, 1.443e-07, 0.0, 0.0, -1.0, 0.0, 0.0, -1.0, 0.0, 0.0, -1.0, 0.0, 0.0, -1.0, 0.0, 0.0, 1.0, 0.0, 0.0, 1.0, 0.0, 0.0, 1.0, 0.0, 0.0, 1.0, 0.0, 1.0, -1.379e-07, 0.0, 1.0, -1.379e-07, 0.0, 1.0, -1.379e-07, 0.0, 1.0, -1.379e-07, 0.0, -1.557e-07, 0.0, -1.0, -1.557e-07, 0.0, -1.0, -1.557e-07, 0.0, -1.0, -1.557e-07, 0.0, -1.0, -1.557e-07, 0.0, -1.0, -1.557e-07, 0.0, -1.0, -1.557e-07, 0.0, -1.0, -1.557e-07, 0.0, -1.0, 0.0, 0.0, 1.0, 0.0, 0.0, 1.0, 0.0, 0.0, 1.0, 0.0, 0.0, 1.0, -2.844e-07, 0.0, -1.0, -2.844e-07, 0.0, -1.0, -2.844e-07, 0.0, -1.0, -2.844e-07, 0.0, -1.0, 1.0, 0.0, 0.0, 1.0, 0.0, 0.0, 1.0, 0.0, 0.0, 1.0, 0.0, 0.0, 0.0, 0.0, 1.0, 0.0, 0.0, 1.0, 0.0, 0.0, 1.0, 0.0, 0.0, 1.0, 1.0, -9.02e-08, 0.0, 1.0, -9.02e-08, 0.0, 1.0, -9.02e-08, 0.0, 1.0, -9.02e-08, 0.0, 0.0, 0.0, 1.0, 0.0, 0.0, 1.0, 0.0, 0.0, 1.0, 0.0, 0.0, 1.0, 1.0, -9.02e-08, 0.0, 1.0, -9.02e-08, 0.0, 1.0, -9.02e-08, 0.0, 1.0, -9.02e-08, 0.0, 0.0, 0.0, 1.0, 0.0, 0.0, 1.0, 0.0, 0.0, 1.0, 0.0, 0.0, 1.0, 1.0, -9.02e-08, 0.0, 1.0, -9.02e-08, 0.0, 1.0, -9.02e-08, 0.0, 1.0, -9.02e-08, 0.0, 0.0, 0.0, 1.0, 0.0, 0.0, 1.0, 0.0, 0.0, 1.0, 0.0, 0.0, 1.0, -9.408e-07, 1.0, 0.0, -9.408e-07, 1.0, 0.0, -9.408e-07, 1.0, 0.0, -9.408e-07, 1.0, 0.0, 1.0, 6.342e-07, 0.0, 1.0, 6.342e-07, 0.0, 1.0, 6.342e-07, 0.0, 1.0, 6.342e-07, 0.0, 0.5813, 2.14e-07, -0.8137, 0.5813, 2.14e-07, -0.8137, 0.5813, 2.14e-07, -0.8137, 0.5813, 2.14e-07, -0.8137, 4.191e-08, 0.0, -1.0, 4.191e-08, 0.0, -1.0, 4.191e-08, 0.0, -1.0, 4.191e-08, 0.0, -1.0, -1.0, 0.0, 0.0, -1.0, 0.0, 0.0, -1.0, 0.0, 0.0, -1.0, 0.0, 0.0, 1.589e-07, -1.0, 0.0, 1.589e-07, -1.0, 0.0, 1.589e-07, -1.0, 0.0, 1.589e-07, -1.0, 0.0, -1.589e-07, 1.0, 0.0, -1.589e-07, 1.0, 0.0, -1.589e-07, 1.0, 0.0, -1.589e-07, 1.0, 0.0, 1.672e-07, -1.0, 5.58e-08, 1.672e-07, -1.0, 5.58e-08, 1.672e-07, -1.0, 5.58e-08, 1.672e-07, -1.0, 5.58e-08, 0.6786, 9.75e-08, 0.7345, 0.6786, 9.75e-08, 0.7345, 0.6786, 9.75e-08, 0.7345, 0.6786, 9.75e-08, 0.7345, 0.7071, 0.7071, 0.0, 0.7071, 0.7071, 0.0, 0.7071, 0.7071, 0.0, 0.7071, 0.7071, 0.0, -1.767e-07, 1.544e-06, 1.0, -1.767e-07, 1.544e-06, 1.0, -1.767e-07, 1.544e-06, 1.0, -1.767e-07, 1.544e-06, 1.0, 1.637e-07, -1.0, 0.0, 1.637e-07, -1.0, 0.0, 1.637e-07, -1.0, 0.0, 1.637e-07, -1.0, 0.0, 1.0, 7.944e-08, 3.475e-08, 1.0, 7.944e-08, 3.475e-08, 1.0, 7.944e-08, 3.475e-08, 1.0, 7.944e-08, 3.475e-08, 1.0, 7.944e-08, 3.475e-08, 1.609e-07, -0.7071, 0.7071, 1.609e-07, -0.7071, 0.7071, 1.609e-07, -0.7071, 0.7071, 1.609e-07, -0.7071, 0.7071, 2.907e-14, 1.0, 0.0, 2.907e-14, 1.0, 0.0, 2.907e-14, 1.0, 0.0, 2.907e-14, 1.0, 0.0, 6.998e-07, 0.7071, 0.7071, 6.998e-07, 0.7071, 0.7071, 6.998e-07, 0.7071, 0.7071, 6.998e-07, 0.7071, 0.7071, -2.993e-07, 1.0, 0.0, -2.993e-07, 1.0, 0.0, -2.993e-07, 1.0, 0.0, -2.993e-07, 1.0, 0.0, 1.0, 3.023e-08, 1.193e-08, 1.0, 3.023e-08, 1.193e-08, 1.0, 3.023e-08, 1.193e-08, 1.0, 3.023e-08, 1.193e-08, 1.0, 3.023e-08, 1.193e-08, 1.0, 3.023e-08, 1.193e-08, 1.0, 3.023e-08, 1.193e-08, 1.0, 3.023e-08, 1.193e-08, 9.148e-07, 0.7071, -0.7071, 9.148e-07, 0.7071, -0.7071, 9.148e-07, 0.7071, -0.7071, 9.148e-07, 0.7071, -0.7071, 1.0, 1.074e-07, -1.616e-08, 1.0, 1.074e-07, -1.616e-08, 1.0, 1.074e-07, -1.616e-08, 1.0, 1.074e-07, -1.616e-08, 1.0, 1.074e-07, -1.616e-08, 0.0, 1.0, 3.583e-08, 0.0, 1.0, 3.583e-08, 0.0, 1.0, 3.583e-08, 0.0, 1.0, 3.583e-08, 1.0, 1.463e-07, 0.0, 1.0, 1.463e-07, 0.0, 1.0, 1.463e-07, 0.0, 1.0, 1.463e-07, 0.0, 1.451e-08, 7.649e-08, 1.0, 1.451e-08, 7.649e-08, 1.0, 1.451e-08, 7.649e-08, 1.0, 1.451e-08, 7.649e-08, 1.0, 1.451e-08, 7.649e-08, 1.0, 1.451e-08, 7.649e-08, 1.0, 0.7071, 0.7071, 8.447e-08, 0.7071, 0.7071, 8.447e-08, 0.7071, 0.7071, 8.447e-08, 0.7071, 0.7071, 8.447e-08, 1.0, -9.992e-08, 0.0, 1.0, -9.992e-08, 0.0, 1.0, -9.992e-08, 0.0, -1.575e-07, 0.8599, 0.5105, -1.575e-07, 0.8599, 0.5105, -1.575e-07, 0.8599, 0.5105, -1.575e-07, 0.8599, 0.5105, 1.281e-07, -1.0, -4.598e-09, 1.281e-07, -1.0, -4.598e-09, 1.281e-07, -1.0, -4.598e-09, 1.281e-07, -1.0, -4.598e-09, -2.088e-08, 0.0, 1.0, -2.088e-08, 0.0, 1.0, -2.088e-08, 0.0, 1.0, -2.088e-08, 0.0, 1.0, 1.962e-07, -1.0, 0.0, 1.962e-07, -1.0, 0.0, 1.962e-07, -1.0, 0.0, 1.962e-07, -1.0, 0.0, 0.0, -0.7071, -0.7071, 0.0, -0.7071, -0.7071, 0.0, -0.7071, -0.7071, 0.0, -0.7071, -0.7071, 1.0, 1.675e-07, 2.516e-08, 1.0, 1.675e-07, 2.516e-08, 1.0, 1.675e-07, 2.516e-08, 1.0, 1.675e-07, 2.516e-08, 1.0, 1.675e-07, 2.516e-08, 1.0, 1.675e-07, 2.516e-08, 1.0, 1.675e-07, 2.516e-08, 1.0, 1.675e-07, 2.516e-08, 5.231e-07, -1.0, 0.0, 5.231e-07, -1.0, 0.0, 5.231e-07, -1.0, 0.0, 5.231e-07, -1.0, 0.0, 1.18e-05, -1.0, 0.0, 1.18e-05, -1.0, 0.0, 1.18e-05, -1.0, 0.0, 1.18e-05, -1.0, 0.0, 0.0, 1.0, 0.0, 0.0, 1.0, 0.0, 0.0, 1.0, 0.0, 0.0, 1.0, 0.0, -2.914e-06, 0.0, -1.0, -2.914e-06, 0.0, -1.0, -2.914e-06, 0.0, -1.0, -2.914e-06, 0.0, -1.0, 0.0, -1.0, 0.0, 0.0, -1.0, 0.0, 0.0, -1.0, 0.0, 0.0, -1.0, 0.0, 0.0, 1.0, 0.0, 0.0, 1.0, 0.0, 0.0, 1.0, 0.0, 0.0, 1.0, 0.0, 0.0, 0.0, -1.0, 0.0, 0.0, -1.0, 0.0, 0.0, -1.0, 0.0, 0.0, -1.0, 0.0, -1.0, 0.0, 0.0, -1.0, 0.0, 0.0, -1.0, 0.0, 0.0, -1.0, 0.0, 0.0, 0.0, -1.0, 0.0, 0.0, -1.0, 0.0, 0.0, -1.0, 0.0, 0.0, -1.0, 1.052e-07, -1.0, 1.123e-07, 1.052e-07, -1.0, 1.123e-07, 1.052e-07, -1.0, 1.123e-07, 1.052e-07, -1.0, 1.123e-07, 0.0, 0.0, -1.0, 0.0, 0.0, -1.0, 0.0, 0.0, -1.0, 0.0, 0.0, -1.0, -1.18e-05, 1.0, 0.0, -1.18e-05, 1.0, 0.0, -1.18e-05, 1.0, 0.0, -1.18e-05, 1.0, 0.0, 1.0, 1.413e-07, -2.01e-08, 1.0, 1.413e-07, -2.01e-08, 1.0, 1.413e-07, -2.01e-08, 1.0, 1.413e-07, -2.01e-08, 1.0, 1.413e-07, -2.01e-08, 1.0, 1.413e-07, -2.01e-08, -1.12e-07, 0.0, -1.0, -1.12e-07, 0.0, -1.0, -1.12e-07, 0.0, -1.0, -1.12e-07, 0.0, -1.0, -1.811e-07, 1.0, -2.549e-08, -1.811e-07, 1.0, -2.549e-08, -1.811e-07, 1.0, -2.549e-08, -1.811e-07, 1.0, -2.549e-08, -1.811e-07, 1.0, -2.549e-08, -1.811e-07, 1.0, -2.549e-08, -1.811e-07, 1.0, -2.549e-08, -1.811e-07, 1.0, -2.549e-08, 0.0, 0.0, -1.0, 0.0, 0.0, -1.0, 0.0, 0.0, -1.0, 0.0, 0.0, -1.0, 2.384e-06, -1.0, 4.069e-06, 2.384e-06, -1.0, 4.069e-06, 2.384e-06, -1.0, 4.069e-06, 2.384e-06, -1.0, 4.069e-06, -1.693e-06, -7.105e-13, -1.0, -1.693e-06, -7.105e-13, -1.0, -1.693e-06, -7.105e-13, -1.0, -1.693e-06, -7.105e-13, -1.0, 0.0, 0.0, 1.0, 0.0, 0.0, 1.0, 0.0, 0.0, 1.0, 0.0, 0.0, 1.0, 2.384e-06, -1.0, 5.015e-06, 2.384e-06, -1.0, 5.015e-06, 2.384e-06, -1.0, 5.015e-06, 2.384e-06, -1.0, 5.015e-06, 1.0, 4.843e-06, 2.496e-06, 1.0, 4.843e-06, 2.496e-06, 1.0, 4.843e-06, 2.496e-06, 1.0, 4.843e-06, 2.496e-06, 5.011e-07, 0.0, 1.0, 5.011e-07, 0.0, 1.0, 5.011e-07, 0.0, 1.0, 5.011e-07, 0.0, 1.0, 1.0, 0.0, 1.267e-06, 1.0, 0.0, 1.267e-06, 1.0, 0.0, 1.267e-06, 1.0, 0.0, 1.267e-06, -2.608e-06, -1.907e-05, -1.0, -2.608e-06, -1.907e-05, -1.0, -2.608e-06, -1.907e-05, -1.0, -2.608e-06, -1.907e-05, -1.0, 2.384e-06, 1.0, 5.468e-06, 2.384e-06, 1.0, 5.468e-06, 2.384e-06, 1.0, 5.468e-06, 2.384e-06, 1.0, 5.468e-06, -2.236e-07, 0.0, 1.0, -2.236e-07, 0.0, 1.0, -2.236e-07, 0.0, 1.0, -2.236e-07, 0.0, 1.0, -1.0, 1.118e-06, 2.496e-06, -1.0, 1.118e-06, 2.496e-06, -1.0, 1.118e-06, 2.496e-06, -1.0, 1.118e-06, 2.496e-06, -1.0, 0.0, 0.0, -1.0, 0.0, 0.0, -1.0, 0.0, 0.0, -1.0, 0.0, 0.0, -1.965e-07, 9.537e-06, 1.0, -1.965e-07, 9.537e-06, 1.0, -1.965e-07, 9.537e-06, 1.0, -1.965e-07, 9.537e-06, 1.0, 1.589e-07, -1.0, 0.0, 1.589e-07, -1.0, 0.0, 1.589e-07, -1.0, 0.0, 1.589e-07, -1.0, 0.0, -1.17e-07, 0.0, -1.0, -1.17e-07, 0.0, -1.0, -1.17e-07, 0.0, -1.0, -1.17e-07, 0.0, -1.0, -1.589e-07, 1.0, 0.0, -1.589e-07, 1.0, 0.0, -1.589e-07, 1.0, 0.0, -1.589e-07, 1.0, 0.0, 4.191e-08, 9.537e-06, 1.0, 4.191e-08, 9.537e-06, 1.0, 4.191e-08, 9.537e-06, 1.0, 4.191e-08, 9.537e-06, 1.0, -1.0, 4.59e-06, -3.695e-07, -1.0, 4.59e-06, -3.695e-07, -1.0, 4.59e-06, -3.695e-07, -1.0, 4.59e-06, -3.695e-07, 0.0, -1.0, -2.703e-10, 0.0, -1.0, -2.703e-10, 0.0, -1.0, -2.703e-10, 0.0, -1.0, -2.703e-10, 1.0, 1.49e-07, -9.537e-06, 1.0, 1.49e-07, -9.537e-06, 1.0, 1.49e-07, -9.537e-06, 1.0, 1.49e-07, -9.537e-06, 1.522e-07, -1.0, 0.0, 1.522e-07, -1.0, 0.0, 1.522e-07, -1.0, 0.0, 1.522e-07, -1.0, 0.0, -1.0, -2.044e-07, 0.0, -1.0, -2.044e-07, 0.0, -1.0, -2.044e-07, 0.0, -1.0, -2.044e-07, 0.0, -1.0, 8.203e-09, 3.778e-08, -1.0, 8.203e-09, 3.778e-08, -1.0, 8.203e-09, 3.778e-08, -1.0, 8.203e-09, 3.778e-08, -1.0, 8.203e-09, 3.778e-08, -1.0, 8.203e-09, 3.778e-08, -2.676e-07, 1.0, 0.0, -2.676e-07, 1.0, 0.0, -2.676e-07, 1.0, 0.0, -2.676e-07, 1.0, 0.0, -7.641e-07, 0.0, -1.0, -7.641e-07, 0.0, -1.0, -7.641e-07, 0.0, -1.0, -7.641e-07, 0.0, -1.0, -1.0, -1.435e-07, 0.0, -1.0, -1.435e-07, 0.0, -1.0, -1.435e-07, 0.0, -1.0, -1.435e-07, 0.0, 0.0, -1.0, 0.0, 0.0, -1.0, 0.0, 0.0, -1.0, 0.0, 0.0, -1.0, 0.0, -1.45e-07, 1.0, 0.0, -1.45e-07, 1.0, 0.0, -1.45e-07, 1.0, 0.0, -1.45e-07, 1.0, 0.0, 0.0, 1.0, 0.0, 0.0, 1.0, 0.0, 0.0, 1.0, 0.0, 0.0, 1.0, 0.0, 0.0, 0.7071, -0.7071, 0.0, 0.7071, -0.7071, 0.0, 0.7071, -0.7071, 0.0, 0.7071, -0.7071, -1.0, -1.365e-07, 0.0, -1.0, -1.365e-07, 0.0, -1.0, -1.365e-07, 0.0, -1.0, -1.365e-07, 0.0, -1.0, -1.365e-07, 0.0, -1.0, -1.365e-07, 0.0, 2.993e-07, 1.0, 0.0, 2.993e-07, 1.0, 0.0, 2.993e-07, 1.0, 0.0, 2.993e-07, 1.0, 0.0, -1.0, -1.021e-06, -1.227e-06, -1.0, -1.021e-06, -1.227e-06, -1.0, -1.021e-06, -1.227e-06, -1.0, -1.021e-06, -1.227e-06, -1.0, -1.182e-06, -1.299e-06, -1.0, -1.182e-06, -1.299e-06, -1.0, -1.182e-06, -1.299e-06, -1.0, -1.182e-06, -1.299e-06, -1.0, 4.47e-08, -2.421e-06, -1.0, 4.47e-08, -2.421e-06, -1.0, 4.47e-08, -2.421e-06, -1.0, 4.47e-08, -2.421e-06, -1.0, -1.958e-07, 5.959e-08, -1.0, -1.958e-07, 5.959e-08, -1.0, -1.958e-07, 5.959e-08, -1.0, -1.958e-07, 5.959e-08, -1.0, -1.958e-07, 5.959e-08, -2.115e-06, 0.0, -1.0, -2.115e-06, 0.0, -1.0, -2.115e-06, 0.0, -1.0, -2.115e-06, 0.0, -1.0, 6.294e-06, 0.0, 1.0, 6.294e-06, 0.0, 1.0, 6.294e-06, 0.0, 1.0, 6.294e-06, 0.0, 1.0, -4.184e-07, 1.0, 0.0, -4.184e-07, 1.0, 0.0, -4.184e-07, 1.0, 0.0, -4.184e-07, 1.0, 0.0, -1.0, -1.443e-07, 0.0, -1.0, -1.443e-07, 0.0, -1.0, -1.443e-07, 0.0, -1.0, -1.443e-07, 0.0, -1.0, -9.197e-07, -1.171e-06, -1.0, -9.197e-07, -1.171e-06, -1.0, -9.197e-07, -1.171e-06, -1.0, -9.197e-07, -1.171e-06, -1.0, 1.385e-07, 2.433e-07, -1.0, 1.385e-07, 2.433e-07, -1.0, 1.385e-07, 2.433e-07, -1.0, 1.385e-07, 2.433e-07, 0.0, 0.0, 1.0, 0.0, 0.0, 1.0, 0.0, 0.0, 1.0, 0.0, 0.0, 1.0, -1.0, -4.51e-07, 0.0, -1.0, -4.51e-07, 0.0, -1.0, -4.51e-07, 0.0, -1.0, -4.51e-07, 0.0, 0.0, 0.0, 1.0, 0.0, 0.0, 1.0, 0.0, 0.0, 1.0, 0.0, 0.0, 1.0, -1.0, -4.51e-07, 0.0, -1.0, -4.51e-07, 0.0, -1.0, -4.51e-07, 0.0, -1.0, -4.51e-07, 0.0, 1.864e-06, 0.0, 1.0, 1.864e-06, 0.0, 1.0, 1.864e-06, 0.0, 1.0, 1.864e-06, 0.0, 1.0, -1.0, -4.51e-07, 0.0, -1.0, -4.51e-07, 0.0, -1.0, -4.51e-07, 0.0, -1.0, -4.51e-07, 0.0, 0.0, 0.0, 1.0, 0.0, 0.0, 1.0, 0.0, 0.0, 1.0, 0.0, 0.0, 1.0, 9.408e-07, 1.0, 0.0, 9.408e-07, 1.0, 0.0, 9.408e-07, 1.0, 0.0, 9.408e-07, 1.0, 0.0, -1.0, 4.228e-07, 0.0, -1.0, 4.228e-07, 0.0, -1.0, 4.228e-07, 0.0, -1.0, 4.228e-07, 0.0, -0.5813, 1.07e-07, -0.8137, -0.5813, 1.07e-07, -0.8137, -0.5813, 1.07e-07, -0.8137, -0.5813, 1.07e-07, -0.8137, 0.0, 0.0, -1.0, 0.0, 0.0, -1.0, 0.0, 0.0, -1.0, 0.0, 0.0, -1.0, 1.0, 0.0, 0.0, 1.0, 0.0, 0.0, 1.0, 0.0, 0.0, 1.0, 0.0, 0.0, 1.589e-07, -1.0, 0.0, 1.589e-07, -1.0, 0.0, 1.589e-07, -1.0, 0.0, 1.589e-07, -1.0, 0.0, -1.589e-07, 1.0, 0.0, -1.589e-07, 1.0, 0.0, -1.589e-07, 1.0, 0.0, -1.589e-07, 1.0, 0.0, -0.6786, -1.95e-07, 0.7345, -0.6786, -1.95e-07, 0.7345, -0.6786, -1.95e-07, 0.7345, -0.6786, -1.95e-07, 0.7345, -0.7071, 0.7071, 0.0, -0.7071, 0.7071, 0.0, -0.7071, 0.7071, 0.0, -0.7071, 0.7071, 0.0, -1.0, -2.681e-07, 1.223e-08, -1.0, -2.681e-07, 1.223e-08, -1.0, -2.681e-07, 1.223e-08, -1.0, -2.681e-07, 1.223e-08, -1.0, -2.681e-07, 1.223e-08, -1.0, -4.534e-07, -6.457e-08, -1.0, -4.534e-07, -6.457e-08, -1.0, -4.534e-07, -6.457e-08, -1.0, -4.534e-07, -6.457e-08, -1.0, -4.534e-07, -6.457e-08, -1.0, -4.534e-07, -6.457e-08, -1.0, -4.534e-07, -6.457e-08, -1.0, -4.534e-07, -6.457e-08, -1.0, -1.473e-07, -2.619e-09, -1.0, -1.473e-07, -2.619e-09, -1.0, -1.473e-07, -2.619e-09, -1.0, -1.473e-07, -2.619e-09, -1.0, -1.473e-07, -2.619e-09, -1.0, -1.951e-07, 2.498e-08, -1.0, -1.951e-07, 2.498e-08, -1.0, -1.951e-07, 2.498e-08, -1.0, -1.951e-07, 2.498e-08, -0.7071, 0.7071, -1.225e-08, -0.7071, 0.7071, -1.225e-08, -0.7071, 0.7071, -1.225e-08, -0.7071, 0.7071, -1.225e-08, -1.0, -9.992e-08, 0.0, -1.0, -9.992e-08, 0.0, -1.0, -9.992e-08, 0.0, -1.0, -1.316e-07, 1.201e-08, -1.0, -1.316e-07, 1.201e-08, -1.0, -1.316e-07, 1.201e-08, -1.0, -1.316e-07, 1.201e-08, -1.0, -1.316e-07, 1.201e-08, -1.0, -1.316e-07, 1.201e-08, -1.0, -1.316e-07, 1.201e-08, -1.0, -1.316e-07, 1.201e-08, -3.138e-07, -1.0, 0.0, -3.138e-07, -1.0, 0.0, -3.138e-07, -1.0, 0.0, -3.138e-07, -1.0, 0.0, -1.18e-05, -1.0, 0.0, -1.18e-05, -1.0, 0.0, -1.18e-05, -1.0, 0.0, -1.18e-05, -1.0, 0.0, 0.0, 1.0, 0.0, 0.0, 1.0, 0.0, 0.0, 1.0, 0.0, 0.0, 1.0, 0.0, 0.0, 0.0, -1.0, 0.0, 0.0, -1.0, 0.0, 0.0, -1.0, 0.0, 0.0, -1.0, 0.0, -1.0, 0.0, 0.0, -1.0, 0.0, 0.0, -1.0, 0.0, 0.0, -1.0, 0.0, 0.0, 1.0, 0.0, 0.0, 1.0, 0.0, 0.0, 1.0, 0.0, 0.0, 1.0, 0.0, 0.0, 0.0, -1.0, 0.0, 0.0, -1.0, 0.0, 0.0, -1.0, 0.0, 0.0, -1.0, 0.0, -1.0, 0.0, 0.0, -1.0, 0.0, 0.0, -1.0, 0.0, 0.0, -1.0, 0.0, 0.0, 0.0, -1.0, 0.0, 0.0, -1.0, 0.0, 0.0, -1.0, 0.0, 0.0, -1.0, -2.104e-07, 1.0, 0.0, -2.104e-07, 1.0, 0.0, -2.104e-07, 1.0, 0.0, -2.104e-07, 1.0, 0.0, 8.905e-08, 0.0, 1.0, 8.905e-08, 0.0, 1.0, 8.905e-08, 0.0, 1.0, 8.905e-08, 0.0, 1.0, 1.18e-05, 1.0, 0.0, 1.18e-05, 1.0, 0.0, 1.18e-05, 1.0, 0.0, 1.18e-05, 1.0, 0.0, -1.0, -1.798e-07, 2.078e-09, -1.0, -1.798e-07, 2.078e-09, -1.0, -1.798e-07, 2.078e-09, -1.0, -1.798e-07, 2.078e-09, -1.0, -1.798e-07, 2.078e-09, -1.0, -1.798e-07, 2.078e-09, -1.0, 4.47e-06, 1.117e-07, -1.0, 4.47e-06, 1.117e-07, -1.0, 4.47e-06, 1.117e-07, -1.0, 4.47e-06, 1.117e-07, -1.0, -9.313e-06, 3.651e-06, -1.0, -9.313e-06, 3.651e-06, -1.0, -9.313e-06, 3.651e-06, -1.0, -9.313e-06, 3.651e-06, 1.0, 3.725e-07, 2.161e-06, 1.0, 3.725e-07, 2.161e-06, 1.0, 3.725e-07, 2.161e-06, 1.0, 3.725e-07, 2.161e-06, 1.0, 0.0, 0.0, 1.0, 0.0, 0.0, 1.0, 0.0, 0.0, 1.0, 0.0, 0.0, 0.0, 9.537e-06, 1.0, 0.0, 9.537e-06, 1.0, 0.0, 9.537e-06, 1.0, 0.0, 9.537e-06, 1.0, 1.589e-07, -1.0, 0.0, 1.589e-07, -1.0, 0.0, 1.589e-07, -1.0, 0.0, 1.589e-07, -1.0, 0.0, 0.0, 0.0, -1.0, 0.0, 0.0, -1.0, 0.0, 0.0, -1.0, 0.0, 0.0, -1.0, -1.589e-07, 1.0, 0.0, -1.589e-07, 1.0, 0.0, -1.589e-07, 1.0, 0.0, -1.589e-07, 1.0, 0.0, 0.0, 9.537e-06, 1.0, 0.0, 9.537e-06, 1.0, 0.0, 9.537e-06, 1.0, 0.0, 9.537e-06, 1.0, 1.0, 4.947e-06, -3.695e-07, 1.0, 4.947e-06, -3.695e-07, 1.0, 4.947e-06, -3.695e-07, 1.0, 4.947e-06, -3.695e-07, -1.0, -1.49e-07, -9.537e-06, -1.0, -1.49e-07, -9.537e-06, -1.0, -1.49e-07, -9.537e-06, -1.0, -1.49e-07, -9.537e-06, 0.866, 2.777e-07, -0.5, 0.866, 2.777e-07, -0.5, 0.866, 2.777e-07, -0.5, 0.866, 2.777e-07, -0.5, 0.0, 0.0, -1.0, 0.0, 0.0, -1.0, 0.0, 0.0, -1.0, 0.0, 0.0, -1.0, 0.866, 4.629e-08, 0.5, 0.866, 4.629e-08, 0.5, 0.866, 4.629e-08, 0.5, 0.866, 4.629e-08, 0.5, 0.0, 0.0, 1.0, 0.0, 0.0, 1.0, 0.0, 0.0, 1.0, 0.0, 0.0, 1.0, 0.5813, -0.7412, -0.3356, 0.5813, -0.7412, -0.3356, 0.5813, -0.7412, -0.3356, 0.5813, -0.7412, 0.3356, 0.5813, -0.7412, 0.3356, 0.5813, -0.7412, 0.3356, 0.0, 0.0, -1.0, 0.0, 0.0, -1.0, 0.0, 0.0, -1.0, 0.0, 0.0, -1.0, 0.5813, 0.7412, -0.3356, 0.5813, 0.7412, -0.3356, 0.5813, 0.7412, -0.3356, 0.0, 0.7412, -0.6712, 0.0, 0.7412, -0.6712, 0.0, 0.7412, -0.6712, 0.5813, 0.7412, 0.3356, 0.5813, 0.7412, 0.3356, 0.5813, 0.7412, 0.3356, 0.0, -1.0, 0.0, 0.0, -1.0, 0.0, 0.0, -1.0, 0.0, 0.0, -1.0, 0.0, 1.0, 1.744e-07, 0.0, 1.0, 1.744e-07, 0.0, 1.0, 1.744e-07, 0.0, 1.0, 1.744e-07, 0.0, 0.0, -1.119e-11, 1.0, 0.0, -1.119e-11, 1.0, 0.0, -1.119e-11, 1.0, 0.0, -1.119e-11, 1.0, 1.0, 9.313e-08, -4.768e-06, 1.0, 9.313e-08, -4.768e-06, 1.0, 9.313e-08, -4.768e-06, 1.0, 9.313e-08, -4.768e-06, 2.384e-06, -1.0, -2.384e-05, 2.384e-06, -1.0, -2.384e-05, 2.384e-06, -1.0, -2.384e-05, 2.384e-06, -1.0, -2.384e-05, 0.0, 1.0, 0.0, 0.0, 1.0, 0.0, 0.0, 1.0, 0.0, 0.0, 1.0, 0.0, 0.0, -1.119e-11, 1.0, 0.0, -1.119e-11, 1.0, 0.0, -1.119e-11, 1.0, 0.0, -1.119e-11, 1.0, 1.0, 9.313e-08, -4.768e-06, 1.0, 9.313e-08, -4.768e-06, 1.0, 9.313e-08, -4.768e-06, 1.0, 9.313e-08, -4.768e-06, 2.384e-06, -1.0, -2.384e-05, 2.384e-06, -1.0, -2.384e-05, 2.384e-06, -1.0, -2.384e-05, 2.384e-06, -1.0, -2.384e-05, 0.0, 1.0, 1.192e-05, 0.0, 1.0, 1.192e-05, 0.0, 1.0, 1.192e-05, 0.0, 1.0, 1.192e-05, 2.224e-07, -1.0, 1.813e-07, 2.224e-07, -1.0, 1.813e-07, 2.224e-07, -1.0, 1.813e-07, 2.224e-07, -1.0, 1.813e-07, -0.866, 9.258e-08, -0.5, -0.866, 9.258e-08, -0.5, -0.866, 9.258e-08, -0.5, -0.866, 9.258e-08, -0.5, 0.0, -8.404e-07, 1.0, 0.0, -8.404e-07, 1.0, 0.0, -8.404e-07, 1.0, 0.0, -8.404e-07, 1.0, -0.866, -2.083e-07, 0.5, -0.866, -2.083e-07, 0.5, -0.866, -2.083e-07, 0.5, -0.866, -2.083e-07, 0.5, -0.5813, -0.7412, -0.3356, -0.5813, -0.7412, -0.3356, -0.5813, -0.7412, -0.3356, -0.5813, -0.7412, 0.3356, -0.5813, -0.7412, 0.3356, -0.5813, -0.7412, 0.3356, 0.0, -0.7412, 0.6712, 0.0, -0.7412, 0.6712, 0.0, -0.7412, 0.6712, 0.0, -0.7412, -0.6712, 0.0, -0.7412, -0.6712, 0.0, -0.7412, -0.6712, -0.5813, 0.7412, -0.3356, -0.5813, 0.7412, -0.3356, -0.5813, 0.7412, -0.3356, 0.0, 0.7412, 0.6712, 0.0, 0.7412, 0.6712, 0.0, 0.7412, 0.6712, -0.5813, 0.7412, 0.3356, -0.5813, 0.7412, 0.3356, -0.5813, 0.7412, 0.3356, -1.0, -1.744e-07, 0.0, -1.0, -1.744e-07, 0.0, -1.0, -1.744e-07, 0.0, -1.0, -1.744e-07, 0.0, -1.0, 2.421e-06, 3.949e-05, -1.0, 2.421e-06, 3.949e-05, -1.0, 2.421e-06, 3.949e-05, -1.0, 2.421e-06, 3.949e-05, -1.0, 2.328e-06, 3.949e-05, -1.0, 2.328e-06, 3.949e-05, -1.0, 2.328e-06, 3.949e-05, -1.0, 2.328e-06, 3.949e-05, -5.32e-07, 0.866, -0.5, -5.32e-07, 0.866, -0.5, -5.32e-07, 0.866, -0.5, -5.32e-07, 0.866, -0.5, -6.015e-07, 0.0, -1.0, -6.015e-07, 0.0, -1.0, -6.015e-07, 0.0, -1.0, -6.015e-07, 0.0, -1.0, 6.218e-07, 0.0, 1.0, 6.218e-07, 0.0, 1.0, 6.218e-07, 0.0, 1.0, 6.218e-07, 0.0, 1.0, 6.347e-09, 0.866, 0.5, 6.347e-09, 0.866, 0.5, 6.347e-09, 0.866, 0.5, 6.347e-09, 0.866, 0.5, 0.0, 0.0, 1.0, 0.0, 0.0, 1.0, 0.0, 0.0, 1.0, 0.0, 0.0, 1.0, 0.7412, 0.5813, -0.3356, 0.7412, 0.5813, -0.3356, 0.7412, 0.5813, -0.3356, 0.7412, 0.5813, 0.3356, 0.7412, 0.5813, 0.3356, 0.7412, 0.5813, 0.3356, 0.7412, 0.0, 0.6712, 0.7412, 0.0, 0.6712, 0.7412, 0.0, 0.6712, 0.7412, 0.0, -0.6712, 0.7412, 0.0, -0.6712, 0.7412, 0.0, -0.6712, 0.0, 0.0, -1.0, 0.0, 0.0, -1.0, 0.0, 0.0, -1.0, 0.0, 0.0, -1.0, -0.7412, 0.5813, -0.3356, -0.7412, 0.5813, -0.3356, -0.7412, 0.5813, -0.3356, -0.7412, -3.169e-07, -0.6712, -0.7412, -3.169e-07, -0.6712, -0.7412, -3.169e-07, -0.6712, -0.7412, -3.169e-07, 0.6712, -0.7412, -3.169e-07, 0.6712, -0.7412, -3.169e-07, 0.6712, -0.7412, 0.5813, 0.3356, -0.7412, 0.5813, 0.3356, -0.7412, 0.5813, 0.3356, 1.0, 0.0, 0.0, 1.0, 0.0, 0.0, 1.0, 0.0, 0.0, 1.0, 0.0, 0.0, -4.995e-07, 1.0, -6.976e-07, -4.995e-07, 1.0, -6.976e-07, -4.995e-07, 1.0, -6.976e-07, -4.995e-07, 1.0, -6.976e-07, 1.192e-05, 4.768e-06, 1.0, 1.192e-05, 4.768e-06, 1.0, 1.192e-05, 4.768e-06, 1.0, 1.192e-05, 4.768e-06, 1.0, 0.0, 1.0, 0.0, 0.0, 1.0, 0.0, 0.0, 1.0, 0.0, 0.0, 1.0, 0.0, 1.0, 4.97e-06, -4.548e-11, 1.0, 4.97e-06, -4.548e-11, 1.0, 4.97e-06, -4.548e-11, 1.0, 4.97e-06, -4.548e-11, -1.0, 1.711e-07, 0.0, -1.0, 1.711e-07, 0.0, -1.0, 1.711e-07, 0.0, -1.0, 1.711e-07, 0.0, 1.192e-05, 4.768e-06, 1.0, 1.192e-05, 4.768e-06, 1.0, 1.192e-05, 4.768e-06, 1.0, 1.192e-05, 4.768e-06, 1.0, 0.0, 1.0, -5.961e-06, 0.0, 1.0, -5.961e-06, 0.0, 1.0, -5.961e-06, 0.0, 1.0, -5.961e-06, 1.0, 1.99e-06, -1.907e-05, 1.0, 1.99e-06, -1.907e-05, 1.0, 1.99e-06, -1.907e-05, 1.0, 1.99e-06, -1.907e-05, -1.0, -2.015e-07, 0.0, -1.0, -2.015e-07, 0.0, -1.0, -2.015e-07, 0.0, -1.0, -2.015e-07, 0.0, 1.0, 1.359e-07, 1.093e-07, 1.0, 1.359e-07, 1.093e-07, 1.0, 1.359e-07, 1.093e-07, 1.0, 1.359e-07, 1.093e-07, 0.0, -0.866, -0.5, 0.0, -0.866, -0.5, 0.0, -0.866, -0.5, 0.0, -0.866, -0.5, 3.703e-07, -0.866, 0.5, 3.703e-07, -0.866, 0.5, 3.703e-07, -0.866, 0.5, 3.703e-07, -0.866, 0.5, 0.7412, -0.5813, -0.3356, 0.7412, -0.5813, -0.3356, 0.7412, -0.5813, -0.3356, 0.7412, -0.5813, 0.3356, 0.7412, -0.5813, 0.3356, 0.7412, -0.5813, 0.3356, -0.7412, -0.5813, -0.3356, -0.7412, -0.5813, -0.3356, -0.7412, -0.5813, -0.3356, -0.7412, -0.5813, 0.3356, -0.7412, -0.5813, 0.3356, -0.7412, -0.5813, 0.3356, 0.0, -1.0, 0.0, 0.0, -1.0, 0.0, 0.0, -1.0, 0.0, 0.0, -1.0, 0.0, -4.768e-06, -1.0, 1.192e-05, -4.768e-06, -1.0, 1.192e-05, -4.768e-06, -1.0, 1.192e-05, -4.768e-06, -1.0, 1.192e-05, -7.152e-06, -1.0, 1.788e-05, -7.152e-06, -1.0, 1.788e-05, -7.152e-06, -1.0, 1.788e-05, -7.152e-06, -1.0, 1.788e-05, -0.866, -2.777e-07, -0.5, -0.866, -2.777e-07, -0.5, -0.866, -2.777e-07, -0.5, -0.866, -2.777e-07, -0.5, 0.0, 0.0, -1.0, 0.0, 0.0, -1.0, 0.0, 0.0, -1.0, 0.0, 0.0, -1.0, -0.866, 4.629e-08, 0.5, -0.866, 4.629e-08, 0.5, -0.866, 4.629e-08, 0.5, -0.866, 4.629e-08, 0.5, -0.5813, 0.7412, -0.3356, -0.5813, 0.7412, -0.3356, -0.5813, 0.7412, -0.3356, -0.5813, 0.7412, 0.3356, -0.5813, 0.7412, 0.3356, -0.5813, 0.7412, 0.3356, 0.0, 0.7412, -0.6712, 0.0, 0.7412, -0.6712, 0.0, 0.7412, -0.6712, -0.5813, -0.7412, -0.3356, -0.5813, -0.7412, -0.3356, -0.5813, -0.7412, -0.3356, -2.536e-06, -0.7412, -0.6712, -2.536e-06, -0.7412, -0.6712, -2.536e-06, -0.7412, -0.6712, -0.5813, -0.7412, 0.3356, -0.5813, -0.7412, 0.3356, -0.5813, -0.7412, 0.3356, -1.0, 0.0, 0.0, -1.0, 0.0, 0.0, -1.0, 0.0, 0.0, -1.0, 0.0, 0.0, 0.0, -9.537e-06, 1.0, 0.0, -9.537e-06, 1.0, 0.0, -9.537e-06, 1.0, 0.0, -9.537e-06, 1.0, -1.0, -1.248e-06, -9.984e-06, -1.0, -1.248e-06, -9.984e-06, -1.0, -1.248e-06, -9.984e-06, -1.0, -1.248e-06, -9.984e-06, -2.682e-06, 1.0, -1.788e-05, -2.682e-06, 1.0, -1.788e-05, -2.682e-06, 1.0, -1.788e-05, -2.682e-06, 1.0, -1.788e-05, 2.98e-07, -1.0, 1.49e-06, 2.98e-07, -1.0, 1.49e-06, 2.98e-07, -1.0, 1.49e-06, 2.98e-07, -1.0, 1.49e-06, 0.0, -4.768e-06, 1.0, 0.0, -4.768e-06, 1.0, 0.0, -4.768e-06, 1.0, 0.0, -4.768e-06, 1.0, -1.0, -5.495e-06, -2.712e-05, -1.0, -5.495e-06, -2.712e-05, -1.0, -5.495e-06, -2.712e-05, -1.0, -5.495e-06, -2.712e-05, -2.533e-06, 1.0, -1.9e-05, -2.533e-06, 1.0, -1.9e-05, -2.533e-06, 1.0, -1.9e-05, -2.533e-06, 1.0, -1.9e-05, 1.49e-07, -1.0, 0.0, 1.49e-07, -1.0, 0.0, 1.49e-07, -1.0, 0.0, 1.49e-07, -1.0, 0.0, -7.413e-08, 1.0, 1.813e-07, -7.413e-08, 1.0, 1.813e-07, -7.413e-08, 1.0, 1.813e-07, -7.413e-08, 1.0, 1.813e-07, 0.866, -1.389e-07, -0.5, 0.866, -1.389e-07, -0.5, 0.866, -1.389e-07, -0.5, 0.866, -1.389e-07, -0.5, -4.297e-07, 8.404e-07, 1.0, -4.297e-07, 8.404e-07, 1.0, -4.297e-07, 8.404e-07, 1.0, -4.297e-07, 8.404e-07, 1.0, 0.866, 9.258e-08, 0.5, 0.866, 9.258e-08, 0.5, 0.866, 9.258e-08, 0.5, 0.866, 9.258e-08, 0.5, 0.0, 0.0, 1.0, 0.0, 0.0, 1.0, 0.0, 0.0, 1.0, 0.0, 0.0, 1.0, 0.5813, 0.7412, -0.3356, 0.5813, 0.7412, -0.3356, 0.5813, 0.7412, -0.3356, 0.5813, 0.7412, 0.3356, 0.5813, 0.7412, 0.3356, 0.5813, 0.7412, 0.3356, 0.0, 0.7412, 0.6712, 0.0, 0.7412, 0.6712, 0.0, 0.7412, 0.6712, 0.0, 0.0, -1.0, 0.0, 0.0, -1.0, 0.0, 0.0, -1.0, 0.0, 0.0, -1.0, 0.5813, -0.7412, -0.3356, 0.5813, -0.7412, -0.3356, 0.5813, -0.7412, -0.3356, 0.0, -0.7412, 0.6712, 0.0, -0.7412, 0.6712, 0.0, -0.7412, 0.6712, 0.5813, -0.7412, 0.3356, 0.5813, -0.7412, 0.3356, 0.5813, -0.7412, 0.3356, 0.0, 1.0, 0.0, 0.0, 1.0, 0.0, 0.0, 1.0, 0.0, 0.0, 1.0, 0.0, 1.0, 0.0, 0.0, 1.0, 0.0, 0.0, 1.0, 0.0, 0.0, 1.0, 0.0, 0.0, 1.0, 7.358e-06, -4.263e-12, 1.0, 7.358e-06, -4.263e-12, 1.0, 7.358e-06, -4.263e-12, 1.0, 7.358e-06, -4.263e-12, 1.0, 4.377e-06, 1.237e-05, 1.0, 4.377e-06, 1.237e-05, 1.0, 4.377e-06, 1.237e-05, 1.0, 4.377e-06, 1.237e-05, 2.312e-07, -0.866, -0.5, 2.312e-07, -0.866, -0.5, 2.312e-07, -0.866, -0.5, 2.312e-07, -0.866, -0.5, -1.391e-07, 0.0, -1.0, -1.391e-07, 0.0, -1.0, -1.391e-07, 0.0, -1.0, -1.391e-07, 0.0, -1.0, -9.782e-07, 0.0, 1.0, -9.782e-07, 0.0, 1.0, -9.782e-07, 0.0, 1.0, -9.782e-07, 0.0, 1.0, -3.21e-07, -0.866, 0.5, -3.21e-07, -0.866, 0.5, -3.21e-07, -0.866, 0.5, -3.21e-07, -0.866, 0.5, 7.165e-07, 0.0, 1.0, 7.165e-07, 0.0, 1.0, 7.165e-07, 0.0, 1.0, 7.165e-07, 0.0, 1.0, -0.7412, -0.5813, -0.3356, -0.7412, -0.5813, -0.3356, -0.7412, -0.5813, -0.3356, -0.7412, -0.5813, 0.3356, -0.7412, -0.5813, 0.3356, -0.7412, -0.5813, 0.3356, -0.7412, 0.0, -0.6712, -0.7412, 0.0, -0.6712, -0.7412, 0.0, -0.6712, 0.7412, -0.5813, -0.3356, 0.7412, -0.5813, -0.3356, 0.7412, -0.5813, -0.3356, 0.7412, 0.0, 0.6712, 0.7412, 0.0, 0.6712, 0.7412, 0.0, 0.6712, 0.7412, -0.5813, 0.3356, 0.7412, -0.5813, 0.3356, 0.7412, -0.5813, 0.3356, 0.0, -1.0, 0.0, 0.0, -1.0, 0.0, 0.0, -1.0, 0.0, 0.0, -1.0, 0.0, 8.344e-06, -1.0, 1.788e-05, 8.344e-06, -1.0, 1.788e-05, 8.344e-06, -1.0, 1.788e-05, 8.344e-06, -1.0, 1.788e-05, -1.0, 2.362e-06, -1.907e-05, -1.0, 2.362e-06, -1.907e-05, -1.0, 2.362e-06, -1.907e-05, -1.0, 2.362e-06, -1.907e-05, 4.768e-06, -1.0, 0.0, 4.768e-06, -1.0, 0.0, 4.768e-06, -1.0, 0.0, 4.768e-06, -1.0, 0.0, -1.0, 1.359e-07, 3.643e-08, -1.0, 1.359e-07, 3.643e-08, -1.0, 1.359e-07, 3.643e-08, -1.0, 1.359e-07, 3.643e-08, 0.0, 0.866, -0.5, 0.0, 0.866, -0.5, 0.0, 0.866, -0.5, 0.0, 0.866, -0.5, -3.703e-07, 0.866, 0.5, -3.703e-07, 0.866, 0.5, -3.703e-07, 0.866, 0.5, -3.703e-07, 0.866, 0.5, -0.7412, 0.5813, -0.3356, -0.7412, 0.5813, -0.3356, -0.7412, 0.5813, -0.3356, -0.7412, 0.5813, 0.3356, -0.7412, 0.5813, 0.3356, -0.7412, 0.5813, 0.3356, -0.7412, 0.0, 0.6712, -0.7412, 0.0, 0.6712, -0.7412, 0.0, 0.6712, 0.0, 0.0, -1.0, 0.0, 0.0, -1.0, 0.0, 0.0, -1.0, 0.0, 0.0, -1.0, 0.7412, 0.5813, -0.3356, 0.7412, 0.5813, -0.3356, 0.7412, 0.5813, -0.3356, 0.7412, 0.0, -0.6712, 0.7412, 0.0, -0.6712, 0.7412, 0.0, -0.6712, 0.7412, 0.5813, 0.3356, 0.7412, 0.5813, 0.3356, 0.7412, 0.5813, 0.3356, -1.0, 0.0, 0.0, -1.0, 0.0, 0.0, -1.0, 0.0, 0.0, -1.0, 0.0, 0.0, 9.99e-07, 1.0, 6.976e-07, 9.99e-07, 1.0, 6.976e-07, 9.99e-07, 1.0, 6.976e-07, 9.99e-07, 1.0, 6.976e-07, 0.0, 4.768e-06, 1.0, 0.0, 4.768e-06, 1.0, 0.0, 4.768e-06, 1.0, 0.0, 4.768e-06, 1.0, 0.0, 1.0, -5.961e-06, 0.0, 1.0, -5.961e-06, 0.0, 1.0, -5.961e-06, 0.0, 1.0, -5.961e-06, 1.0, 0.0, 0.0, 1.0, 0.0, 0.0, 1.0, 0.0, 0.0, 1.0, 0.0, 0.0, 0.0, 4.768e-06, 1.0, 0.0, 4.768e-06, 1.0, 0.0, 4.768e-06, 1.0, 0.0, 4.768e-06, 1.0, 1.192e-06, 1.0, -5.961e-06, 1.192e-06, 1.0, -5.961e-06, 1.192e-06, 1.0, -5.961e-06, 1.192e-06, 1.0, -5.961e-06, -1.0, 4.47e-06, 0.0, -1.0, 4.47e-06, 0.0, -1.0, 4.47e-06, 0.0, -1.0, 4.47e-06, 0.0, 1.0, 0.0, 0.0, 1.0, 0.0, 0.0, 1.0, 0.0, 0.0, 1.0, 0.0, 0.0, -0.7071, -0.7071, -5.337e-06, -0.7071, -0.7071, -5.337e-06, -0.7071, -0.7071, -5.337e-06, -0.7071, -0.7071, -5.337e-06, 7.916e-07, -1.0, -3.581e-06, 7.916e-07, -1.0, -3.581e-06, 7.916e-07, -1.0, -3.581e-06, 7.916e-07, -1.0, -3.581e-06, 0.7071, -0.7071, -2.855e-06, 0.7071, -0.7071, -2.855e-06, 0.7071, -0.7071, -2.855e-06, 0.7071, -0.7071, -2.855e-06, 1.0, -1.119e-07, -2.696e-06, 1.0, -1.119e-07, -2.696e-06, 1.0, -1.119e-07, -2.696e-06, 1.0, -1.119e-07, -2.696e-06, 0.7071, 0.7071, -1.54e-06, 0.7071, 0.7071, -1.54e-06, 0.7071, 0.7071, -1.54e-06, 0.7071, 0.7071, -1.54e-06, -1.979e-07, 1.0, -8.056e-06, -1.979e-07, 1.0, -8.056e-06, -1.979e-07, 1.0, -8.056e-06, -1.979e-07, 1.0, -8.056e-06, -0.7071, 0.7071, -9.168e-06, -0.7071, 0.7071, -9.168e-06, -0.7071, 0.7071, -9.168e-06, -0.7071, 0.7071, -9.168e-06, -1.0, 5.595e-07, -7.549e-06, -1.0, 5.595e-07, -7.549e-06, -1.0, 5.595e-07, -7.549e-06, -1.0, 5.595e-07, -7.549e-06, 0.7071, -0.7071, 0.0, 0.7071, -0.7071, 0.0, 0.7071, -0.7071, 0.0, 0.7071, -0.7071, 0.0, -3.114e-07, 0.0, 1.0, -3.114e-07, 0.0, 1.0, -3.114e-07, 0.0, 1.0, -3.114e-07, 0.0, 1.0, -3.114e-07, 0.0, 1.0, -3.114e-07, 0.0, 1.0, -3.114e-07, 0.0, 1.0, -3.114e-07, 0.0, 1.0, 1.0, 1.749e-07, 2.589e-07, 1.0, 1.749e-07, 2.589e-07, 1.0, 1.749e-07, 2.589e-07, 1.0, 1.749e-07, 2.589e-07, 1.0, 1.749e-07, 2.589e-07, 1.0, 1.749e-07, 2.589e-07, 0.0, 0.0, 1.0, 0.0, 0.0, 1.0, 0.0, 0.0, 1.0, 0.0, 0.0, 1.0, 2.907e-07, -1.0, 1.764e-06, 2.907e-07, -1.0, 1.764e-06, 2.907e-07, -1.0, 1.764e-06, 2.907e-07, -1.0, 1.764e-06, 1.0, -5.511e-08, -4.52e-07, 1.0, -5.511e-08, -4.52e-07, 1.0, -5.511e-08, -4.52e-07, 1.0, -5.511e-08, -4.52e-07, 1.0, 2.238e-07, -2.135e-13, 1.0, 2.238e-07, -2.135e-13, 1.0, 2.238e-07, -2.135e-13, 1.0, 2.238e-07, -2.135e-13, -1.979e-07, -1.0, 1.791e-06, -1.979e-07, -1.0, 1.791e-06, -1.979e-07, -1.0, 1.791e-06, -1.979e-07, -1.0, 1.791e-06, 0.0, -1.0, 0.0, 0.0, -1.0, 0.0, 0.0, -1.0, 0.0, 0.0, -1.0, 0.0, 0.0, 0.0, 1.0, 0.0, 0.0, 1.0, 0.0, 0.0, 1.0, 0.0, 0.0, 1.0, 0.0, -0.7071, 0.7071, 0.0, -0.7071, 0.7071, 0.0, -0.7071, 0.7071, 0.0, -0.7071, 0.7071, -0.7071, -0.7071, 0.0, -0.7071, -0.7071, 0.0, -0.7071, -0.7071, 0.0, -0.7071, -0.7071, 0.0, -1.0, -3.499e-08, 6.903e-08, -1.0, -3.499e-08, 6.903e-08, -1.0, -3.499e-08, 6.903e-08, -1.0, -3.499e-08, 6.903e-08, -1.0, -3.499e-08, 6.903e-08, -1.0, -3.499e-08, 6.903e-08, -1.0, 0.0, -4.52e-07, -1.0, 0.0, -4.52e-07, -1.0, 0.0, -4.52e-07, -1.0, 0.0, -4.52e-07, -1.0, -2.238e-07, 0.0, -1.0, -2.238e-07, 0.0, -1.0, -2.238e-07, 0.0, -1.0, -2.238e-07, 0.0, 0.7071, 0.7071, -5.143e-07, 0.7071, 0.7071, -5.143e-07, 0.7071, 0.7071, -5.143e-07, 0.7071, 0.7071, -5.143e-07, 0.0, 1.0, 0.0, 0.0, 1.0, 0.0, 0.0, 1.0, 0.0, 0.0, 1.0, 0.0, -1.979e-07, 1.0, 0.0, -1.979e-07, 1.0, 0.0, -1.979e-07, 1.0, 0.0, -1.979e-07, 1.0, 0.0, 1.339e-06, 1.0, 0.0, 1.339e-06, 1.0, 0.0, 1.339e-06, 1.0, 0.0, 1.339e-06, 1.0, 0.0, 0.0, 0.7071, 0.7071, 0.0, 0.7071, 0.7071, 0.0, 0.7071, 0.7071, 0.0, 0.7071, 0.7071, -0.7071, 0.7071, 0.0, -0.7071, 0.7071, 0.0, -0.7071, 0.7071, 0.0, -0.7071, 0.7071, 0.0])] * 3)])
arm_armature_012 = bpy.data.armatures.new('Armature.012')  # bones are not reproduced

# ---- objects
ob_anti_missile_tower = bpy.data.objects.new('anti_missile_tower', me_cube_001)
ob_armature_001 = bpy.data.objects.new('Armature.001', arm_armature_012)

# ---- transforms, parenting, visibility, modifiers, constraints
ob_anti_missile_tower.location = (0.0, 0.0, 0.0)
ob_anti_missile_tower.lineart.crease_threshold = 0.0
_vg = ob_anti_missile_tower.vertex_groups.new(name='bone_root')
_vg = ob_anti_missile_tower.vertex_groups.new(name='bone_rotor01')
_vg = ob_anti_missile_tower.vertex_groups.new(name='bone_rotor02')
ob_armature_001.location = (0.0, 0.0, 0.0)
ob_armature_001.lineart.crease_threshold = 0.0

# ---- collection membership
col_collection.objects.link(ob_anti_missile_tower)
col_collection.objects.link(ob_armature_001)

# ---- scene / render settings (as saved in the file)
scene.frame_start = 1; scene.frame_end = 250; scene.frame_set(165)
scene.render.engine = 'CYCLES'
scene.render.film_transparent = True
scene.cycles.use_denoising = False
scene.cycles.samples = 128
scene.cycles.sampling_pattern = 'TABULATED_SOBOL'
scene.cycles.use_adaptive_sampling = False
scene.cycles.use_light_tree = False
scene.cycles.bake_type = 'AO'
scene.view_settings.view_transform = 'Filmic'
bpy.context.view_layer.update()

# ---- added for rendering (the .blend has no active camera and no usable light): camera, sun
cam_auto = bpy.data.cameras.new('AutoCamera')
cam_auto.lens = 50.0
cam_auto.sensor_width = 36.0
cam_auto.clip_end = 1000.0
ob_auto_camera = bpy.data.objects.new('AutoCamera', cam_auto)
scene.collection.objects.link(ob_auto_camera)
ob_auto_camera.location = (28.3316, -35.4123, 33.3409)
ob_auto_camera.rotation_euler = (1.09748, -7.21219e-08, 0.694738)
scene.camera = ob_auto_camera
light_auto_sun = bpy.data.lights.new('AutoSun', 'SUN')
light_auto_sun.energy = 3.0
light_auto_sun.angle = 0.0523599
ob_auto_sun = bpy.data.objects.new('AutoSun', light_auto_sun)
scene.collection.objects.link(ob_auto_sun)
ob_auto_sun.rotation_euler = (0.872665, 0.174533, 0.523599)
bpy.context.view_layer.update()
